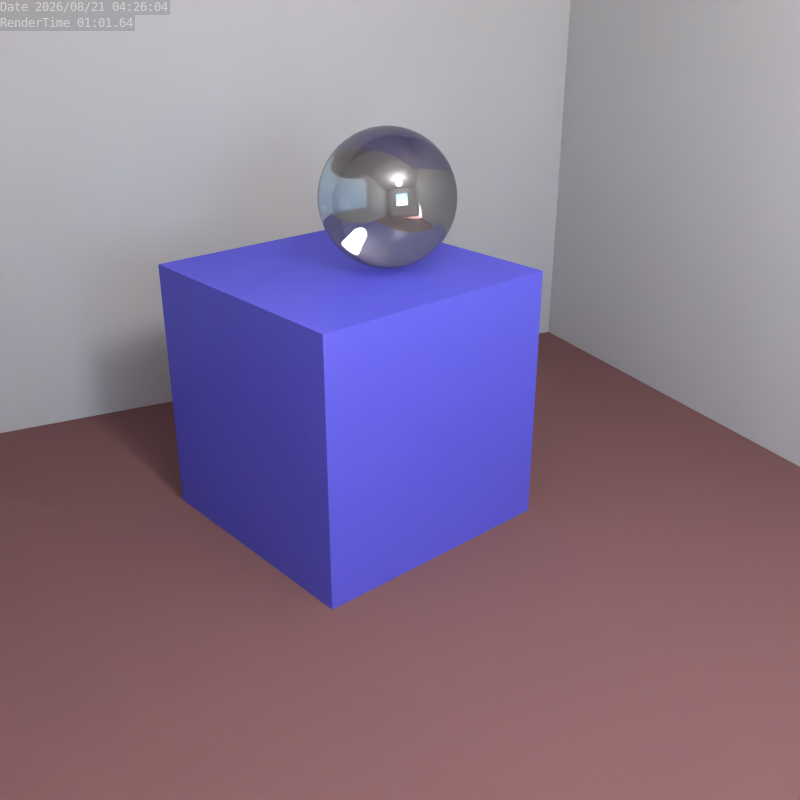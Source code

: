 # Source: simple_room_cycles.blend  (saved by Blender 2.79.0; exported with 4.5.12 LTS)
import bpy
from mathutils import Matrix  # noqa: F401  (used for matrix-valued properties, if any)

bpy.ops.wm.read_factory_settings(use_empty=True)
scene = bpy.context.scene
scene.name = 'Scene'

# ---- collections
col_collection_1 = bpy.data.collections.new('Collection 1'); scene.collection.children.link(col_collection_1)
col_collection_2 = bpy.data.collections.new('Collection 2'); scene.collection.children.link(col_collection_2)
col_collection_3 = bpy.data.collections.new('Collection 3'); scene.collection.children.link(col_collection_3)
col_collection_6 = bpy.data.collections.new('Collection 6'); scene.collection.children.link(col_collection_6)
col_collection_7 = bpy.data.collections.new('Collection 7'); scene.collection.children.link(col_collection_7)
col_collection_8 = bpy.data.collections.new('Collection 8'); scene.collection.children.link(col_collection_8)
col_collection_9 = bpy.data.collections.new('Collection 9'); scene.collection.children.link(col_collection_9)
col_collection_11 = bpy.data.collections.new('Collection 11'); scene.collection.children.link(col_collection_11)
col_collection_11.hide_render = True
col_collection_11.hide_viewport = True
col_collection_12 = bpy.data.collections.new('Collection 12'); scene.collection.children.link(col_collection_12)
col_collection_12.hide_render = True
col_collection_12.hide_viewport = True

# ---- materials (node trees are filled in below, after node groups)
mat_ground_mat = bpy.data.materials.new('ground_mat')
mat_ground_mat.alpha_threshold = 0.0
mat_ground_mat.diffuse_color = (0.28, 0.18, 0.12, 1.0)
mat_ground_mat.roughness = 0.5
mat_ground_mat.specular_intensity = 0.0
mat_ground_mat.line_color = (0.0, 0.0, 0.0, 1.0)
mat_chrome = bpy.data.materials.new('chrome')
mat_chrome.alpha_threshold = 0.0
mat_chrome.roughness = 0.0
mat_chrome.specular_intensity = 0.0
mat_chrome.line_color = (0.0, 0.0, 0.0, 1.0)
mat_reflect20 = bpy.data.materials.new('reflect20')
mat_reflect20.alpha_threshold = 0.0
mat_reflect20.diffuse_color = (0.15, 0.2, 0.2, 1.0)
mat_reflect20.roughness = 0.0
mat_reflect20.specular_intensity = 0.0
mat_reflect20.line_color = (0.0, 0.0, 0.0, 1.0)
mat_blue_plastic = bpy.data.materials.new('blue_plastic')
mat_blue_plastic.alpha_threshold = 0.0
mat_blue_plastic.diffuse_color = (0.1, 0.1, 0.6, 1.0)
mat_blue_plastic.roughness = 0.1
mat_blue_plastic.specular_intensity = 0.05
mat_blue_plastic.line_color = (0.0, 0.0, 0.0, 1.0)
mat_white = bpy.data.materials.new('white')
mat_white.alpha_threshold = 0.0
mat_white.diffuse_color = (0.7, 0.7, 0.7, 1.0)
mat_white.roughness = 0.5
mat_white.specular_intensity = 0.0
mat_white.line_color = (0.0, 0.0, 0.0, 1.0)
mat_gray_paint = bpy.data.materials.new('gray_paint')
mat_gray_paint.alpha_threshold = 0.0
mat_gray_paint.diffuse_color = (0.5, 0.5, 0.5, 1.0)
mat_gray_paint.roughness = 0.5
mat_gray_paint.specular_intensity = 0.0
mat_gray_paint.line_color = (0.0, 0.0, 0.0, 1.0)
mat_brown = bpy.data.materials.new('brown')
mat_brown.alpha_threshold = 0.0
mat_brown.diffuse_color = (0.2, 0.1, 0.1, 1.0)
mat_brown.roughness = 0.5
mat_brown.specular_intensity = 0.0
mat_brown.line_color = (0.0, 0.0, 0.0, 1.0)
mat_bright = bpy.data.materials.new('bright')
mat_bright.alpha_threshold = 0.0
mat_bright.diffuse_color = (1.0, 1.0, 1.0, 1.0)
mat_bright.roughness = 0.5
mat_bright.specular_intensity = 0.0
mat_bright.line_color = (0.0, 0.0, 0.0, 1.0)
mat_window_glass = bpy.data.materials.new('window_glass')
mat_window_glass.alpha_threshold = 0.0
mat_window_glass.diffuse_color = (0.96, 0.96, 0.96, 1.0)
mat_window_glass.roughness = 0.5
mat_window_glass.specular_intensity = 0.0
mat_window_glass.line_color = (0.0, 0.0, 0.0, 0.08)
mat_crystal = bpy.data.materials.new('crystal')
mat_crystal.alpha_threshold = 0.0
mat_crystal.diffuse_color = (0.5, 0.5, 0.5, 1.0)
mat_crystal.roughness = 0.5
mat_crystal.specular_intensity = 0.0
mat_crystal.line_color = (0.0, 0.0, 0.0, 0.08)

# ---- material node trees
mat_ground_mat.use_nodes = True; mat_ground_mat.node_tree.nodes.clear()
_N = mat_ground_mat.node_tree.nodes; _L = mat_ground_mat.node_tree.links
n0 = _N.new('ShaderNodeOutputMaterial'); n0.name = 'Material Output'; n0.location = (300, 300)
n1 = _N.new('ShaderNodeBsdfDiffuse'); n1.name = 'Diffuse BSDF'; n1.location = (10, 300)
n1.inputs[0].default_value = (0.28, 0.18, 0.12, 1.0)
_L.new(n1.outputs[0], n0.inputs[0])
n0.is_active_output = True
mat_chrome.use_nodes = True; mat_chrome.node_tree.nodes.clear()
_N = mat_chrome.node_tree.nodes; _L = mat_chrome.node_tree.links
n0 = _N.new('ShaderNodeOutputMaterial'); n0.name = 'Material Output'; n0.location = (344, 295)
n1 = _N.new('ShaderNodeMixShader'); n1.name = 'Mix Shader'; n1.location = (148, 290)
n1.inputs[0].default_value = 0.9
n2 = _N.new('ShaderNodeBsdfDiffuse'); n2.name = 'Diffuse BSDF'; n2.location = (-83, 363)
n3 = _N.new('ShaderNodeBsdfAnisotropic'); n3.name = 'Glossy BSDF'; n3.location = (-78, 229)
n3.distribution = 'GGX'
n3.inputs[0].default_value = (1.0, 1.0, 1.0, 1.0)
n3.inputs[1].default_value = 0.0
_L.new(n1.outputs[0], n0.inputs[0])
_L.new(n3.outputs[0], n1.inputs[2])
_L.new(n2.outputs[0], n1.inputs[1])
n0.is_active_output = True
mat_reflect20.use_nodes = True; mat_reflect20.node_tree.nodes.clear()
_N = mat_reflect20.node_tree.nodes; _L = mat_reflect20.node_tree.links
n0 = _N.new('ShaderNodeOutputMaterial'); n0.name = 'Material Output'; n0.location = (300, 300)
n1 = _N.new('ShaderNodeBsdfAnisotropic'); n1.name = 'Glossy BSDF'; n1.location = (100, 300)
n1.distribution = 'GGX'
n1.inputs[0].default_value = (0.15, 0.2, 0.2, 1.0)
n1.inputs[1].default_value = 0.0
_L.new(n1.outputs[0], n0.inputs[0])
n0.is_active_output = True
mat_blue_plastic.use_nodes = True; mat_blue_plastic.node_tree.nodes.clear()
_N = mat_blue_plastic.node_tree.nodes; _L = mat_blue_plastic.node_tree.links
n0 = _N.new('ShaderNodeBsdfDiffuse'); n0.name = 'Diffuse BSDF'; n0.location = (-31, 362)
n0.inputs[0].default_value = (0.1, 0.1, 0.6, 1.0)
n1 = _N.new('ShaderNodeOutputMaterial'); n1.name = 'Material Output'; n1.location = (394, 279)
n2 = _N.new('ShaderNodeBsdfAnisotropic'); n2.name = 'Glossy BSDF'; n2.location = (-35, 212)
n2.distribution = 'ASHIKHMIN_SHIRLEY'
n2.inputs[0].default_value = (1.0, 1.0, 1.0, 1.0)
n2.inputs[1].default_value = 0.3162
n3 = _N.new('ShaderNodeMixShader'); n3.name = 'Mix Shader'; n3.location = (201, 295)
n3.inputs[0].default_value = 0.05
_L.new(n0.outputs[0], n3.inputs[1])
_L.new(n2.outputs[0], n3.inputs[2])
_L.new(n3.outputs[0], n1.inputs[0])
n1.is_active_output = True
mat_white.use_nodes = True; mat_white.node_tree.nodes.clear()
_N = mat_white.node_tree.nodes; _L = mat_white.node_tree.links
n0 = _N.new('ShaderNodeOutputMaterial'); n0.name = 'Material Output'; n0.location = (300, 300)
n1 = _N.new('ShaderNodeBsdfDiffuse'); n1.name = 'Diffuse BSDF'; n1.location = (10, 300)
n1.inputs[0].default_value = (0.7, 0.7, 0.7, 1.0)
_L.new(n1.outputs[0], n0.inputs[0])
n0.is_active_output = True
mat_gray_paint.use_nodes = True; mat_gray_paint.node_tree.nodes.clear()
_N = mat_gray_paint.node_tree.nodes; _L = mat_gray_paint.node_tree.links
n0 = _N.new('ShaderNodeOutputMaterial'); n0.name = 'Material Output'; n0.location = (300, 300)
n1 = _N.new('ShaderNodeBsdfDiffuse'); n1.name = 'Diffuse BSDF'; n1.location = (10, 300)
n1.inputs[0].default_value = (0.5, 0.5, 0.5, 1.0)
_L.new(n1.outputs[0], n0.inputs[0])
n0.is_active_output = True
mat_brown.use_nodes = True; mat_brown.node_tree.nodes.clear()
_N = mat_brown.node_tree.nodes; _L = mat_brown.node_tree.links
n0 = _N.new('ShaderNodeOutputMaterial'); n0.name = 'Material Output'; n0.location = (300, 300)
n1 = _N.new('ShaderNodeBsdfDiffuse'); n1.name = 'Diffuse BSDF'; n1.location = (10, 300)
n1.inputs[0].default_value = (0.2, 0.1, 0.1, 1.0)
_L.new(n1.outputs[0], n0.inputs[0])
n0.is_active_output = True
mat_bright.use_nodes = True; mat_bright.node_tree.nodes.clear()
_N = mat_bright.node_tree.nodes; _L = mat_bright.node_tree.links
n0 = _N.new('ShaderNodeOutputMaterial'); n0.name = 'Material Output'; n0.location = (300, 300)
n1 = _N.new('ShaderNodeEmission'); n1.name = 'Emission'; n1.location = (110, 300)
n1.inputs[1].default_value = 100.0
_L.new(n1.outputs[0], n0.inputs[0])
n0.is_active_output = True
mat_window_glass.use_nodes = True; mat_window_glass.node_tree.nodes.clear()
_N = mat_window_glass.node_tree.nodes; _L = mat_window_glass.node_tree.links
n0 = _N.new('ShaderNodeOutputMaterial'); n0.name = 'Material Output'; n0.location = (467, 292)
n1 = _N.new('ShaderNodeMixShader'); n1.name = 'Mix Shader'; n1.location = (256, 296)
n2 = _N.new('ShaderNodeLightPath'); n2.name = 'Light Path'; n2.location = (-123, 387)
n3 = _N.new('ShaderNodeBsdfGlass'); n3.name = 'Glass BSDF'; n3.location = (-128, 329)
n3.distribution = 'BECKMANN'
n3.inputs[0].default_value = (0.96, 0.96, 0.96, 1.0)
n3.inputs[2].default_value = 1.52
n4 = _N.new('ShaderNodeBsdfTransparent'); n4.name = 'Transparent BSDF'; n4.location = (-124, 153)
_L.new(n3.outputs[0], n1.inputs[1])
_L.new(n1.outputs[0], n0.inputs[0])
_L.new(n2.outputs[1], n1.inputs[0])
_L.new(n4.outputs[0], n1.inputs[2])
n0.is_active_output = True
mat_crystal.use_nodes = True; mat_crystal.node_tree.nodes.clear()
_N = mat_crystal.node_tree.nodes; _L = mat_crystal.node_tree.links
n0 = _N.new('ShaderNodeOutputMaterial'); n0.name = 'Material Output'; n0.location = (698, 320)
n1 = _N.new('ShaderNodeMixShader'); n1.name = 'Mix Shader'; n1.location = (520, 318)
n2 = _N.new('ShaderNodeLightPath'); n2.name = 'Light Path'; n2.location = (336, 384)
n3 = _N.new('ShaderNodeBsdfTransparent'); n3.name = 'Transparent BSDF'; n3.location = (330, 191)
n4 = _N.new('ShaderNodeMixShader'); n4.name = 'Mix Shader.001'; n4.location = (185, 326)
n4.inputs[0].default_value = 0.2
n5 = _N.new('ShaderNodeBsdfGlass'); n5.name = 'Glass BSDF'; n5.location = (-72, 409)
n5.distribution = 'BECKMANN'
n5.inputs[0].default_value = (0.5, 0.5, 0.5, 1.0)
n6 = _N.new('ShaderNodeBsdfAnisotropic'); n6.name = 'Glossy BSDF'; n6.location = (-72, 228)
n6.distribution = 'BECKMANN'
n6.inputs[1].default_value = 0.0
_L.new(n5.outputs[0], n4.inputs[1])
_L.new(n1.outputs[0], n0.inputs[0])
_L.new(n2.outputs[1], n1.inputs[0])
_L.new(n3.outputs[0], n1.inputs[2])
_L.new(n4.outputs[0], n1.inputs[1])
_L.new(n6.outputs[0], n4.inputs[2])
n0.is_active_output = True

# ---- world
world_world = bpy.data.worlds.new('World'); scene.world = world_world
world_world.use_nodes = True; world_world.node_tree.nodes.clear()
_N = world_world.node_tree.nodes; _L = world_world.node_tree.links
n0 = _N.new('ShaderNodeOutputWorld'); n0.name = 'World Output'; n0.location = (300, 300)
n1 = _N.new('ShaderNodeBackground'); n1.name = 'Background'; n1.location = (10, 300)
n1.inputs[1].default_value = 50.0
n2 = _N.new('ShaderNodeTexSky'); n2.name = 'Sky Texture'; n2.location = (-190, 300)
n2.sky_type = 'HOSEK_WILKIE'
n2.sun_direction = (0.4196, -0.5807, 0.6977)
n2.sun_elevation = 1.571
_L.new(n1.outputs[0], n0.inputs[0])
_L.new(n2.outputs[0], n1.inputs[0])
n0.is_active_output = True
world_world.color = (0.05088, 0.05088, 0.05088)
world_world.use_sun_shadow = False
world_world.sun_shadow_jitter_overblur = 0.0
world_world.cycles.sampling_method = 'NONE'
world_world.cycles.sample_map_resolution = 256

# ---- cameras
cam_cam1 = bpy.data.cameras.new('cam1')
cam_cam1.clip_end = 100.0
cam_cam1.lens = 38.63
cam_cam1.sensor_width = 32.0
cam_cam1.sensor_height = 18.0
cam_cam1.display_size = 0.2
cam_cam1.lens_unit = 'FOV'
cam_cam1.dof.focus_distance = 0.0
cam_cam2 = bpy.data.cameras.new('cam2')
cam_cam2.clip_end = 100.0
cam_cam2.lens = 38.63
cam_cam2.sensor_width = 32.0
cam_cam2.sensor_height = 18.0
cam_cam2.display_size = 0.2
cam_cam2.lens_unit = 'FOV'
cam_cam2.dof.focus_distance = 0.0
cam_cam3 = bpy.data.cameras.new('cam3')
cam_cam3.clip_end = 100.0
cam_cam3.lens = 38.63
cam_cam3.sensor_width = 32.0
cam_cam3.sensor_height = 18.0
cam_cam3.display_size = 0.2
cam_cam3.lens_unit = 'FOV'
cam_cam3.dof.focus_distance = 0.0
cam_cam4 = bpy.data.cameras.new('cam4')
cam_cam4.clip_end = 100.0
cam_cam4.lens = 38.63
cam_cam4.sensor_width = 32.0
cam_cam4.sensor_height = 18.0
cam_cam4.display_size = 0.2
cam_cam4.lens_unit = 'FOV'
cam_cam4.dof.focus_distance = 0.0

# ---- lights
light_sun = bpy.data.lights.new('sun', 'SUN')
light_sun.transmission_factor = 0.0
light_sun.angle = 0.0
light_sun.energy = 1.0
light_sun.shadow_buffer_clip_start = 0.5
light_sun.shadow_cascade_max_distance = 1000.0
light_sun.use_nodes = True; light_sun.node_tree.nodes.clear()
_N = light_sun.node_tree.nodes; _L = light_sun.node_tree.links
n0 = _N.new('ShaderNodeOutputLight'); n0.name = 'Lamp Output'; n0.location = (300, 300)
n1 = _N.new('ShaderNodeEmission'); n1.name = 'Emission'; n1.location = (10, 300)
n1.inputs[1].default_value = 100.0
_L.new(n1.outputs[0], n0.inputs[0])
n0.is_active_output = True

# ---- meshes
me_groundplane_mesh = bpy.data.meshes.new('groundplane_mesh')
me_groundplane_mesh.from_pydata([(0.0, 0.0, 0.0), (29.42, -5.853, 0.0), (27.72, -11.48, 0.0), (24.94, -16.67, 0.0), (21.21, -21.21, 0.0), (16.67, -24.94, 0.0), (11.48, -27.72, 0.0), (5.853, -29.42, 0.0), (-3.338e-06, -30.0, 0.0), (-5.853, -29.42, 0.0), (-11.48, -27.72, 0.0), (-16.67, -24.94, 0.0), (-21.21, -21.21, 0.0), (-24.94, -16.67, 0.0), (-27.72, -11.48, 0.0), (-29.42, -5.853, 0.0), (-30.0, 4.768e-06, 0.0), (-29.42, 5.853, 0.0), (-27.72, 11.48, 0.0), (-24.94, 16.67, 0.0), (-21.21, 21.21, 0.0), (-16.67, 24.94, 0.0), (-11.48, 27.72, 0.0), (-5.853, 29.42, 0.0), (6.676e-06, 30.0, 0.0), (5.853, 29.42, 0.0), (11.48, 27.72, 0.0), (16.67, 24.94, 0.0), (21.21, 21.21, 0.0), (24.94, 16.67, 0.0), (27.72, 11.48, 0.0), (29.42, 5.853, 0.0), (30.0, -9.06e-06, 0.0)], [], [(32, 0, 1), (1, 0, 2), (2, 0, 3), (3, 0, 4), (4, 0, 5), (5, 0, 6), (6, 0, 7), (7, 0, 8), (8, 0, 9), (9, 0, 10), (10, 0, 11), (11, 0, 12), (12, 0, 13), (13, 0, 14), (14, 0, 15), (15, 0, 16), (16, 0, 17), (17, 0, 18), (18, 0, 19), (19, 0, 20), (20, 0, 21), (21, 0, 22), (22, 0, 23), (23, 0, 24), (24, 0, 25), (25, 0, 26), (26, 0, 27), (27, 0, 28), (28, 0, 29), (29, 0, 30), (30, 0, 31), (31, 0, 32)])
me_groundplane_mesh.materials.append(None)
me_groundplane_mesh.use_remesh_preserve_volume = False
me_groundplane_mesh.use_remesh_preserve_attributes = False
me_groundplane_mesh.use_mirror_vertex_groups = False
me_groundplane_mesh.update()
me_fixture_support_mesh = bpy.data.meshes.new('fixture_support_mesh')
me_fixture_support_mesh.from_pydata([(1.0, 0.0, 0.0), (1.0, 0.0, 1.0), (0.9808, -0.1951, 2.338e-08), (0.9808, -0.1951, 1.0), (0.9239, -0.3827, 4.541e-08), (0.9239, -0.3827, 1.0), (0.8315, -0.5556, 6.523e-08), (0.8315, -0.5556, 1.0), (0.7071, -0.7071, 8.209e-08), (0.7071, -0.7071, 1.0), (0.5556, -0.8315, 9.534e-08), (0.5556, -0.8315, 1.0), (0.3827, -0.9239, 1.045e-07), (0.3827, -0.9239, 1.0), (0.1951, -0.9808, 1.091e-07), (0.1951, -0.9808, 1.0), (-4.47e-08, -1.0, 1.091e-07), (-4.47e-08, -1.0, 1.0), (-0.1951, -0.9808, 1.045e-07), (-0.1951, -0.9808, 1.0), (-0.3827, -0.9239, 9.534e-08), (-0.3827, -0.9239, 1.0), (-0.5556, -0.8315, 8.209e-08), (-0.5556, -0.8315, 1.0), (-0.7071, -0.7071, 6.523e-08), (-0.7071, -0.7071, 1.0), (-0.8315, -0.5556, 4.541e-08), (-0.8315, -0.5556, 1.0), (-0.9239, -0.3827, 2.338e-08), (-0.9239, -0.3827, 1.0), (-0.9808, -0.1951, -3.02e-14), (-0.9808, -0.1951, 1.0), (-1.0, 1.49e-08, -2.384e-08), (-1.0, -2.98e-08, 1.0), (-0.9808, 0.1951, -4.723e-08), (-0.9808, 0.1951, 1.0), (-0.9239, 0.3827, -6.925e-08), (-0.9239, 0.3827, 1.0), (-0.8315, 0.5556, -8.908e-08), (-0.8315, 0.5556, 1.0), (-0.7071, 0.7071, -1.059e-07), (-0.7071, 0.7071, 1.0), (-0.5556, 0.8315, -1.192e-07), (-0.5556, 0.8315, 1.0), (-0.3827, 0.9239, -1.283e-07), (-0.3827, 0.9239, 1.0), (-0.1951, 0.9808, -1.33e-07), (-0.1951, 0.9808, 1.0), (-4.47e-08, 1.0, -1.33e-07), (-2.98e-08, 1.0, 1.0), (0.1951, 0.9808, -1.283e-07), (0.1951, 0.9808, 1.0), (0.3827, 0.9239, -1.192e-07), (0.3827, 0.9239, 1.0), (0.5556, 0.8315, -1.059e-07), (0.5556, 0.8315, 1.0), (0.7071, 0.7071, -8.908e-08), (0.7071, 0.7071, 1.0), (0.8315, 0.5556, -6.925e-08), (0.8315, 0.5556, 1.0), (0.9239, 0.3827, -4.723e-08), (0.9239, 0.3827, 1.0), (0.9808, 0.1951, -2.384e-08), (0.9808, 0.1951, 1.0)], [], [(0, 1, 3, 2), (2, 3, 5, 4), (4, 5, 7, 6), (6, 7, 9, 8), (8, 9, 11, 10), (10, 11, 13, 12), (12, 13, 15, 14), (14, 15, 17, 16), (16, 17, 19, 18), (18, 19, 21, 20), (20, 21, 23, 22), (22, 23, 25, 24), (24, 25, 27, 26), (26, 27, 29, 28), (28, 29, 31, 30), (30, 31, 33, 32), (32, 33, 35, 34), (34, 35, 37, 36), (36, 37, 39, 38), (38, 39, 41, 40), (40, 41, 43, 42), (42, 43, 45, 44), (44, 45, 47, 46), (46, 47, 49, 48), (48, 49, 51, 50), (50, 51, 53, 52), (52, 53, 55, 54), (54, 55, 57, 56), (56, 57, 59, 58), (58, 59, 61, 60), (60, 61, 63, 62), (62, 63, 1, 0)])
me_fixture_support_mesh.polygons.foreach_set('use_smooth', [True] * 32)
me_fixture_support_mesh.materials.append(None)
me_fixture_support_mesh.use_remesh_preserve_volume = False
me_fixture_support_mesh.use_remesh_preserve_attributes = False
me_fixture_support_mesh.use_mirror_vertex_groups = False
me_fixture_support_mesh.update()
me_genbox_building = bpy.data.meshes.new('genbox_building')
me_genbox_building.from_pydata([(0.0, 0.0, 0.0), (0.0, 1.0, 0.0), (1.0, 1.0, 0.0), (1.0, 0.0, 0.0), (0.0, 0.0, 1.0), (0.0, 1.0, 1.0), (1.0, 1.0, 1.0), (1.0, 0.0, 1.0)], [], [(4, 5, 1, 0), (5, 6, 2, 1), (6, 7, 3, 2), (7, 4, 0, 3), (0, 1, 2, 3), (7, 6, 5, 4)])
me_genbox_building.materials.append(None)
me_genbox_building.use_remesh_preserve_volume = False
me_genbox_building.use_remesh_preserve_attributes = False
me_genbox_building.use_mirror_vertex_groups = False
me_genbox_building.update()
me_genbox_box = bpy.data.meshes.new('genbox_box')
me_genbox_box.from_pydata([(0.0, 0.0, 0.0), (0.0, 1.0, 0.0), (1.0, 1.0, 0.0), (1.0, 0.0, 0.0), (0.0, 0.0, 1.0), (0.0, 1.0, 1.0), (1.0, 1.0, 1.0), (1.0, 0.0, 1.0)], [], [(4, 5, 1, 0), (5, 6, 2, 1), (6, 7, 3, 2), (7, 4, 0, 3), (0, 1, 2, 3), (7, 6, 5, 4)])
me_genbox_box.materials.append(None)
me_genbox_box.use_remesh_preserve_volume = False
me_genbox_box.use_remesh_preserve_attributes = False
me_genbox_box.use_mirror_vertex_groups = False
me_genbox_box.update()
me_room = bpy.data.meshes.new('room')
me_room.from_pydata([(3.0, 2.0, 1.75), (3.0, 0.0, 1.75), (0.0, 0.0, 1.75), (0.0, 2.0, 1.75), (3.0, 2.0, 1.75), (3.0, 2.0, 0.0), (3.0, 0.0, 0.0), (3.0, 0.0, 1.75), (3.0, 0.625, 0.625), (3.0, 1.375, 0.625), (3.0, 1.375, 1.375), (3.0, 0.625, 1.375), (3.0, 2.0, 1.75), (0.0, 2.0, 1.75), (0.0, 2.0, 0.0), (3.0, 2.0, 0.0), (0.0, 0.0, 0.0), (3.0, 0.0, 0.0), (3.0, 2.0, 0.0), (0.0, 2.0, 0.0), (0.0, 0.0, 0.0), (0.0, 2.0, 0.0), (0.0, 2.0, 1.75), (0.0, 0.0, 1.75), (0.0, 0.0, 0.0), (0.0, 0.0, 1.75), (3.0, 0.0, 1.75), (3.0, 0.0, 0.0)], [], [(0, 1, 2, 3), (6, 8, 9, 5), (10, 4, 5, 9), (11, 7, 4, 10), (8, 6, 7, 11), (12, 13, 14, 15), (16, 17, 18, 19), (20, 21, 22, 23), (24, 25, 26, 27)])
me_room.polygons.foreach_set('material_index', [0, 1, 1, 1, 1, 1, 2, 1, 1])
me_room.materials.append(mat_white)
me_room.materials.append(mat_gray_paint)
me_room.materials.append(mat_brown)
me_room.use_remesh_preserve_volume = False
me_room.use_remesh_preserve_attributes = False
me_room.use_mirror_vertex_groups = False
me_room.update()
me_fixture_icosphere = bpy.data.meshes.new('fixture_Icosphere')
me_fixture_icosphere.from_pydata([(0.0, 0.0, -0.125), (0.09045, -0.06572, -0.0559), (-0.03455, -0.1063, -0.0559), (-0.1118, 0.0, -0.0559), (-0.03455, 0.1063, -0.0559), (0.09045, 0.06572, -0.0559), (0.03455, -0.1063, 0.0559), (-0.09045, -0.06572, 0.0559), (-0.09045, 0.06572, 0.0559), (0.03455, 0.1063, 0.0559), (0.1118, 0.0, 0.0559), (0.0, 0.0, 0.125), (-0.03224, -0.09923, -0.06884), (-0.0291, -0.08957, -0.08219), (-0.02509, -0.07721, -0.09505), (-0.02031, -0.0625, -0.1063), (-0.01505, -0.04632, -0.1151), (-0.009701, -0.02986, -0.121), (-0.004606, -0.01418, -0.1241), (0.01206, -0.008761, -0.1241), (0.0254, -0.01845, -0.121), (0.03941, -0.02863, -0.1151), (0.05317, -0.03863, -0.1063), (0.06568, -0.04772, -0.09505), (0.07619, -0.05536, -0.08219), (0.08441, -0.06133, -0.06884), (0.07981, -0.0755, -0.05962), (0.06649, -0.08521, -0.06279), (0.05063, -0.09404, -0.06495), (0.03286, -0.1011, -0.06572), (0.01432, -0.1058, -0.06495), (-0.003705, -0.108, -0.06279), (-0.02018, -0.108, -0.05962), (0.09647, 0.05257, -0.05962), (0.1016, 0.0369, -0.06279), (0.1051, 0.01909, -0.06495), (0.1063, -2.19e-09, -0.06572), (0.1051, -0.01909, -0.06495), (0.1016, -0.0369, -0.06279), (0.09647, -0.05257, -0.05962), (0.01206, 0.008761, -0.1241), (0.0254, 0.01845, -0.121), (0.03941, 0.02863, -0.1151), (0.05317, 0.03863, -0.1063), (0.06568, 0.04772, -0.09505), (0.07619, 0.05536, -0.08219), (0.08441, 0.06133, -0.06884), (-0.1043, 0.0, -0.06884), (-0.09418, 0.0, -0.08219), (-0.08118, 0.0, -0.09505), (-0.06572, 0.0, -0.1063), (-0.04871, 0.0, -0.1151), (-0.03139, 0.0, -0.121), (-0.01491, 0.0, -0.1241), (-0.04715, -0.09923, -0.05962), (-0.0605, -0.08957, -0.06279), (-0.0738, -0.07721, -0.06495), (-0.08602, -0.0625, -0.06572), (-0.09623, -0.04632, -0.06495), (-0.1039, -0.02986, -0.06279), (-0.1089, -0.01418, -0.05962), (-0.03224, 0.09923, -0.06884), (-0.0291, 0.08957, -0.08219), (-0.02509, 0.07721, -0.09505), (-0.02031, 0.0625, -0.1063), (-0.01505, 0.04632, -0.1151), (-0.009701, 0.02986, -0.121), (-0.004606, 0.01418, -0.1241), (-0.1089, 0.01418, -0.05962), (-0.1039, 0.02986, -0.06279), (-0.09623, 0.04632, -0.06495), (-0.08602, 0.0625, -0.06572), (-0.0738, 0.07721, -0.06495), (-0.0605, 0.08957, -0.06279), (-0.04715, 0.09923, -0.05962), (-0.02018, 0.108, -0.05962), (-0.003705, 0.108, -0.06279), (0.01432, 0.1058, -0.06495), (0.03286, 0.1011, -0.06572), (0.05063, 0.09404, -0.06495), (0.06649, 0.08521, -0.06279), (0.07981, 0.0755, -0.05962), (0.1164, -0.008761, 0.04472), (0.1196, -0.01845, 0.03139), (0.1206, -0.02863, 0.01624), (0.1189, -0.03863, -1.095e-09), (0.1144, -0.04772, -0.01624), (0.1076, -0.05536, -0.03139), (0.09932, -0.06133, -0.04472), (0.09932, 0.06133, -0.04472), (0.1076, 0.05536, -0.03139), (0.1144, 0.04772, -0.01624), (0.1189, 0.03863, 1.095e-09), (0.1206, 0.02863, 0.01624), (0.1196, 0.01845, 0.03139), (0.1164, 0.008761, 0.04472), (0.02764, -0.1134, 0.04472), (0.0194, -0.1194, 0.03139), (0.01003, -0.1235, 0.01624), (-1.095e-09, -0.125, -1.095e-09), (-0.01003, -0.1235, -0.01624), (-0.0194, -0.1194, -0.03139), (-0.02764, -0.1134, -0.04472), (0.08902, -0.0755, -0.04472), (0.08589, -0.08521, -0.03139), (0.08073, -0.09404, -0.01624), (0.07347, -0.1011, 1.095e-09), (0.06449, -0.1058, 0.01624), (0.0545, -0.108, 0.03139), (0.0443, -0.108, 0.04472), (-0.09932, -0.06133, 0.04472), (-0.1076, -0.05536, 0.03139), (-0.1144, -0.04772, 0.01624), (-0.1189, -0.03863, -1.095e-09), (-0.1206, -0.02863, -0.01624), (-0.1196, -0.01845, -0.03139), (-0.1164, -0.008761, -0.04472), (-0.0443, -0.108, -0.04472), (-0.0545, -0.108, -0.03139), (-0.06449, -0.1058, -0.01624), (-0.07347, -0.1011, 1.095e-09), (-0.08073, -0.09404, 0.01624), (-0.08589, -0.08521, 0.03139), (-0.08902, -0.0755, 0.04472), (-0.08902, 0.0755, 0.04472), (-0.08589, 0.08521, 0.03139), (-0.08073, 0.09404, 0.01624), (-0.07347, 0.1011, -1.095e-09), (-0.06449, 0.1058, -0.01624), (-0.0545, 0.108, -0.03139), (-0.0443, 0.108, -0.04472), (-0.1164, 0.008761, -0.04472), (-0.1196, 0.01845, -0.03139), (-0.1206, 0.02863, -0.01624), (-0.1189, 0.03863, 1.095e-09), (-0.1144, 0.04772, 0.01624), (-0.1076, 0.05536, 0.03139), (-0.09932, 0.06133, 0.04472), (0.0443, 0.108, 0.04472), (0.0545, 0.108, 0.03139), (0.06449, 0.1058, 0.01624), (0.07347, 0.1011, -1.095e-09), (0.08073, 0.09404, -0.01624), (0.08589, 0.08521, -0.03139), (0.08902, 0.0755, -0.04472), (-0.02764, 0.1134, -0.04472), (-0.0194, 0.1194, -0.03139), (-0.01003, 0.1235, -0.01624), (1.095e-09, 0.125, 1.095e-09), (0.01003, 0.1235, 0.01624), (0.0194, 0.1194, 0.03139), (0.02764, 0.1134, 0.04472), (0.1089, -0.01418, 0.05962), (0.1039, -0.02986, 0.06279), (0.09623, -0.04632, 0.06495), (0.08602, -0.0625, 0.06572), (0.0738, -0.07721, 0.06495), (0.0605, -0.08957, 0.06279), (0.04715, -0.09923, 0.05962), (0.02018, -0.108, 0.05962), (0.003705, -0.108, 0.06279), (-0.01432, -0.1058, 0.06495), (-0.03286, -0.1011, 0.06572), (-0.05063, -0.09404, 0.06495), (-0.06649, -0.08521, 0.06279), (-0.07981, -0.0755, 0.05962), (-0.09647, -0.05257, 0.05962), (-0.1016, -0.0369, 0.06279), (-0.1051, -0.01909, 0.06495), (-0.1063, 2.19e-09, 0.06572), (-0.1051, 0.01909, 0.06495), (-0.1016, 0.0369, 0.06279), (-0.09647, 0.05257, 0.05962), (-0.07981, 0.0755, 0.05962), (-0.06649, 0.08521, 0.06279), (-0.05063, 0.09404, 0.06495), (-0.03286, 0.1011, 0.06572), (-0.01432, 0.1058, 0.06495), (0.003705, 0.108, 0.06279), (0.02018, 0.108, 0.05962), (0.04715, 0.09923, 0.05962), (0.0605, 0.08957, 0.06279), (0.0738, 0.07721, 0.06495), (0.08602, 0.0625, 0.06572), (0.09623, 0.04632, 0.06495), (0.1039, 0.02986, 0.06279), (0.1089, 0.01418, 0.05962), (0.004606, -0.01418, 0.1241), (0.009701, -0.02986, 0.121), (0.01505, -0.04632, 0.1151), (0.02031, -0.0625, 0.1063), (0.02509, -0.07721, 0.09505), (0.0291, -0.08957, 0.08219), (0.03224, -0.09923, 0.06884), (0.1043, 0.0, 0.06884), (0.09418, 0.0, 0.08219), (0.08118, 0.0, 0.09505), (0.06572, 0.0, 0.1063), (0.04871, 0.0, 0.1151), (0.03139, 0.0, 0.121), (0.01491, 0.0, 0.1241), (-0.01206, -0.008761, 0.1241), (-0.0254, -0.01845, 0.121), (-0.03941, -0.02863, 0.1151), (-0.05317, -0.03863, 0.1063), (-0.06568, -0.04772, 0.09505), (-0.07619, -0.05536, 0.08219), (-0.08441, -0.06133, 0.06884), (-0.01206, 0.008761, 0.1241), (-0.0254, 0.01845, 0.121), (-0.03941, 0.02863, 0.1151), (-0.05317, 0.03863, 0.1063), (-0.06568, 0.04772, 0.09505), (-0.07619, 0.05536, 0.08219), (-0.08441, 0.06133, 0.06884), (0.004606, 0.01418, 0.1241), (0.009701, 0.02986, 0.121), (0.01505, 0.04632, 0.1151), (0.02031, 0.0625, 0.1063), (0.02509, 0.07721, 0.09505), (0.0291, 0.08957, 0.08219), (0.03224, 0.09923, 0.06884), (0.02077, 0.01509, 0.1223), (0.0384, 0.01581, 0.1179), (0.02691, 0.03163, 0.1179), (0.05642, 0.01622, 0.1104), (0.04523, 0.03286, 0.1118), (0.03286, 0.04865, 0.1104), (0.07347, 0.01622, 0.09982), (0.06334, 0.0333, 0.1025), (0.05124, 0.04995, 0.1025), (0.03813, 0.06487, 0.09982), (0.08828, 0.01581, 0.08707), (0.07977, 0.03286, 0.09045), (0.06875, 0.04995, 0.09167), (0.0559, 0.06572, 0.09045), (0.04232, 0.07907, 0.08707), (0.1001, 0.01509, 0.07329), (0.09342, 0.03163, 0.07679), (0.08401, 0.04865, 0.07874), (0.07223, 0.06487, 0.07874), (0.05895, 0.07907, 0.07679), (0.0453, 0.09056, 0.07329), (-0.007935, 0.02442, 0.1223), (-0.003176, 0.0414, 0.1179), (-0.02177, 0.03536, 0.1179), (0.002012, 0.05867, 0.1104), (-0.01727, 0.05316, 0.1118), (-0.03611, 0.04628, 0.1104), (0.007281, 0.07489, 0.09982), (-0.0121, 0.07053, 0.1025), (-0.03167, 0.06417, 0.1025), (-0.04991, 0.05631, 0.09982), (0.01224, 0.08885, 0.08707), (-0.006599, 0.08602, 0.09045), (-0.02626, 0.08082, 0.09167), (-0.04523, 0.07347, 0.09045), (-0.06213, 0.06468, 0.08707), (0.01659, 0.09989, 0.07329), (-0.001214, 0.09862, 0.07679), (-0.02031, 0.09493, 0.07874), (-0.03937, 0.08874, 0.07874), (-0.05699, 0.0805, 0.07679), (-0.07213, 0.07106, 0.07329), (-0.02568, 0.0, 0.1223), (-0.04036, 0.009774, 0.1179), (-0.04036, -0.009774, 0.1179), (-0.05518, 0.02004, 0.1104), (-0.0559, -1.958e-09, 0.1118), (-0.05518, -0.02004, 0.1104), (-0.06897, 0.03007, 0.09982), (-0.07082, 0.01029, 0.1025), (-0.07082, -0.01029, 0.1025), (-0.06897, -0.03007, 0.09982), (-0.08072, 0.0391, 0.08707), (-0.08385, 0.02031, 0.09045), (-0.08498, -2.077e-09, 0.09167), (-0.08385, -0.02031, 0.09045), (-0.08072, -0.0391, 0.08707), (-0.08988, 0.04664, 0.07329), (-0.09417, 0.02932, 0.07679), (-0.09656, 0.01002, 0.07874), (-0.09656, -0.01002, 0.07874), (-0.09417, -0.02932, 0.07679), (-0.08988, -0.04664, 0.07329), (-0.007935, -0.02442, 0.1223), (-0.02177, -0.03536, 0.1179), (-0.003176, -0.0414, 0.1179), (-0.03611, -0.04628, 0.1104), (-0.01727, -0.05316, 0.1118), (0.002012, -0.05867, 0.1104), (-0.04991, -0.05631, 0.09982), (-0.03167, -0.06417, 0.1025), (-0.0121, -0.07053, 0.1025), (0.007281, -0.07489, 0.09982), (-0.06213, -0.06468, 0.08707), (-0.04523, -0.07347, 0.09045), (-0.02626, -0.08082, 0.09167), (-0.006599, -0.08602, 0.09045), (0.01224, -0.08885, 0.08707), (-0.07213, -0.07106, 0.07329), (-0.05699, -0.0805, 0.07679), (-0.03937, -0.08874, 0.07874), (-0.02031, -0.09493, 0.07874), (-0.001214, -0.09862, 0.07679), (0.01659, -0.09989, 0.07329), (0.02077, -0.01509, 0.1223), (0.02691, -0.03163, 0.1179), (0.0384, -0.01581, 0.1179), (0.03286, -0.04865, 0.1104), (0.04523, -0.03286, 0.1118), (0.05642, -0.01622, 0.1104), (0.03813, -0.06487, 0.09982), (0.05124, -0.04995, 0.1025), (0.06334, -0.0333, 0.1025), (0.07347, -0.01622, 0.09982), (0.04232, -0.07907, 0.08707), (0.0559, -0.06572, 0.09045), (0.06875, -0.04995, 0.09167), (0.07977, -0.03286, 0.09045), (0.08828, -0.01581, 0.08707), (0.0453, -0.09056, 0.07329), (0.05895, -0.07907, 0.07679), (0.07223, -0.06487, 0.07874), (0.08401, -0.04865, 0.07874), (0.09342, -0.03163, 0.07679), (0.1001, -0.01509, 0.07329), (0.113, 0.02442, 0.04761), (0.1152, 0.03536, 0.03326), (0.1069, 0.0414, 0.04989), (0.1149, 0.04628, 0.01705), (0.1077, 0.05317, 0.03455), (0.09781, 0.05867, 0.05115), (0.1116, 0.05631, -3.912e-09), (0.1058, 0.06417, 0.01751), (0.09708, 0.07053, 0.03501), (0.08602, 0.07489, 0.05115), (0.1057, 0.06469, -0.01663), (0.1011, 0.07347, 0.0), (0.09374, 0.08082, 0.01751), (0.08385, 0.08602, 0.03455), (0.0724, 0.08885, 0.04989), (0.09781, 0.07106, -0.03174), (0.09417, 0.0805, -0.01663), (0.08804, 0.08874, 6.392e-09), (0.07951, 0.09493, 0.01705), (0.06923, 0.09862, 0.03326), (0.05814, 0.09989, 0.04761), (0.01168, 0.115, 0.04761), (0.001962, 0.1205, 0.03326), (-0.006352, 0.1144, 0.04989), (-0.008526, 0.1235, 0.01705), (-0.01727, 0.1189, 0.03455), (-0.02558, 0.1111, 0.05115), (-0.01906, 0.1235, -4.303e-08), (-0.02833, 0.1205, 0.01751), (-0.03708, 0.1141, 0.03501), (-0.04464, 0.105, 0.05115), (-0.02887, 0.1205, -0.01663), (-0.03863, 0.1189, -6.15e-08), (-0.0479, 0.1141, 0.01751), (-0.0559, 0.1063, 0.03455), (-0.06213, 0.09632, 0.04989), (-0.03736, 0.115, -0.03174), (-0.04746, 0.1144, -0.01663), (-0.05719, 0.1111, -4.794e-08), (-0.06572, 0.105, 0.01705), (-0.0724, 0.09632, 0.03326), (-0.07704, 0.08616, 0.04761), (-0.1057, 0.04664, 0.04761), (-0.114, 0.0391, 0.03326), (-0.1108, 0.02932, 0.04989), (-0.1201, 0.03007, 0.01705), (-0.1184, 0.02031, 0.03455), (-0.1136, 0.01002, 0.05115), (-0.1234, 0.02004, 1.369e-08), (-0.1233, 0.01029, 0.01751), (-0.12, -1.004e-08, 0.03501), (-0.1136, -0.01002, 0.05115), (-0.1235, 0.009774, -0.01663), (-0.125, -4.51e-08, 7.995e-08), (-0.1233, -0.01029, 0.01751), (-0.1184, -0.02031, 0.03455), (-0.1108, -0.02932, 0.04989), (-0.1209, -5.057e-08, -0.03174), (-0.1235, -0.009774, -0.01663), (-0.1234, -0.02004, 1.822e-07), (-0.1201, -0.03007, 0.01705), (-0.114, -0.0391, 0.03326), (-0.1057, -0.04664, 0.04761), (-0.07704, -0.08616, 0.04761), (-0.0724, -0.09632, 0.03326), (-0.06213, -0.09631, 0.04989), (-0.06572, -0.105, 0.01705), (-0.0559, -0.1063, 0.03455), (-0.04464, -0.105, 0.05115), (-0.05719, -0.1111, -7.824e-08), (-0.0479, -0.1141, 0.01751), (-0.03708, -0.1141, 0.03501), (-0.02558, -0.1111, 0.05115), (-0.04746, -0.1144, -0.01663), (-0.03863, -0.1189, -9.839e-08), (-0.02833, -0.1205, 0.01751), (-0.01727, -0.1189, 0.03455), (-0.006352, -0.1144, 0.04989), (-0.03736, -0.115, -0.03174), (-0.02887, -0.1205, -0.01663), (-0.01906, -0.1235, -6.179e-08), (-0.008526, -0.1235, 0.01705), (0.001962, -0.1205, 0.03326), (0.01168, -0.115, 0.04761), (0.05814, -0.09989, 0.04761), (0.06923, -0.09862, 0.03326), (0.0724, -0.08885, 0.04989), (0.07951, -0.09493, 0.01705), (0.08385, -0.08602, 0.03455), (0.08602, -0.07489, 0.05115), (0.08804, -0.08874, -1.369e-07), (0.09374, -0.08082, 0.01751), (0.09708, -0.07053, 0.03501), (0.09781, -0.05867, 0.05115), (0.09417, -0.0805, -0.01663), (0.1011, -0.07347, -2.378e-07), (0.1058, -0.06417, 0.01751), (0.1077, -0.05317, 0.03455), (0.1069, -0.0414, 0.04989), (0.09781, -0.07106, -0.03174), (0.1057, -0.06469, -0.01663), (0.1116, -0.05631, -2.845e-07), (0.1149, -0.04628, 0.01705), (0.1152, -0.03536, 0.03326), (0.113, -0.02442, 0.04761), (0.03736, 0.115, 0.03174), (0.04746, 0.1144, 0.01663), (0.02887, 0.1205, 0.01663), (0.05719, 0.1111, -5.681e-10), (0.03863, 0.1189, -1.634e-15), (0.01906, 0.1235, 5.681e-10), (0.06572, 0.105, -0.01705), (0.0479, 0.1141, -0.01751), (0.02833, 0.1205, -0.01751), (0.008526, 0.1235, -0.01705), (0.0724, 0.09632, -0.03326), (0.0559, 0.1063, -0.03455), (0.03708, 0.1141, -0.03501), (0.01727, 0.1189, -0.03455), (-0.001962, 0.1205, -0.03326), (0.07704, 0.08616, -0.04761), (0.06213, 0.09631, -0.04989), (0.04464, 0.105, -0.05115), (0.02558, 0.1111, -0.05115), (0.006352, 0.1144, -0.04989), (-0.01168, 0.115, -0.04761), (-0.09781, 0.07106, 0.03174), (-0.09417, 0.0805, 0.01663), (-0.1057, 0.06469, 0.01663), (-0.08804, 0.08874, -5.682e-10), (-0.1011, 0.07347, -4.903e-15), (-0.1116, 0.05631, 5.681e-10), (-0.07951, 0.09493, -0.01705), (-0.09374, 0.08082, -0.01751), (-0.1058, 0.06417, -0.01751), (-0.1149, 0.04628, -0.01705), (-0.06923, 0.09862, -0.03326), (-0.08385, 0.08602, -0.03455), (-0.09708, 0.07053, -0.03501), (-0.1077, 0.05317, -0.03455), (-0.1152, 0.03536, -0.03326), (-0.05814, 0.09989, -0.04761), (-0.0724, 0.08885, -0.04989), (-0.08602, 0.07489, -0.05115), (-0.09781, 0.05867, -0.05115), (-0.1069, 0.0414, -0.04989), (-0.113, 0.02442, -0.04761), (-0.09781, -0.07106, 0.03174), (-0.1057, -0.06469, 0.01663), (-0.09417, -0.0805, 0.01663), (-0.1116, -0.05631, -5.681e-10), (-0.1011, -0.07347, 5.02e-15), (-0.08804, -0.08874, 5.682e-10), (-0.1149, -0.04628, -0.01705), (-0.1058, -0.06417, -0.01751), (-0.09374, -0.08082, -0.01751), (-0.07951, -0.09493, -0.01705), (-0.1152, -0.03536, -0.03326), (-0.1077, -0.05317, -0.03455), (-0.09708, -0.07053, -0.03501), (-0.08385, -0.08602, -0.03455), (-0.06923, -0.09862, -0.03326), (-0.113, -0.02442, -0.04761), (-0.1069, -0.0414, -0.04989), (-0.09781, -0.05867, -0.05115), (-0.08602, -0.07489, -0.05115), (-0.0724, -0.08885, -0.04989), (-0.05814, -0.09989, -0.04761), (0.03736, -0.115, 0.03174), (0.02887, -0.1205, 0.01663), (0.04746, -0.1144, 0.01663), (0.01906, -0.1235, -5.681e-10), (0.03863, -0.1189, 1.751e-15), (0.05719, -0.1111, 5.681e-10), (0.008526, -0.1235, -0.01705), (0.02833, -0.1205, -0.01751), (0.0479, -0.1141, -0.01751), (0.06572, -0.105, -0.01705), (-0.001962, -0.1205, -0.03326), (0.01727, -0.1189, -0.03455), (0.03708, -0.1141, -0.03501), (0.0559, -0.1063, -0.03455), (0.0724, -0.09632, -0.03326), (-0.01168, -0.115, -0.04761), (0.006352, -0.1144, -0.04989), (0.02558, -0.1111, -0.05115), (0.04464, -0.105, -0.05115), (0.06213, -0.09631, -0.04989), (0.07704, -0.08616, -0.04761), (0.1209, -1.883e-09, 0.03174), (0.1235, -0.009774, 0.01663), (0.1235, 0.009774, 0.01663), (0.1234, -0.02004, -5.681e-10), (0.125, -1.958e-09, 5.837e-17), (0.1234, 0.02004, 5.681e-10), (0.1201, -0.03007, -0.01705), (0.1233, -0.01029, -0.01751), (0.1233, 0.01029, -0.01751), (0.1201, 0.03007, -0.01705), (0.114, -0.0391, -0.03326), (0.1184, -0.02031, -0.03455), (0.12, -4.155e-09, -0.03501), (0.1184, 0.02031, -0.03455), (0.114, 0.0391, -0.03326), (0.1057, -0.04664, -0.04761), (0.1108, -0.02932, -0.04989), (0.1136, -0.01002, -0.05115), (0.1136, 0.01002, -0.05115), (0.1108, 0.02932, -0.04989), (0.1057, 0.04664, -0.04761), (0.07213, 0.07106, -0.07329), (0.06213, 0.06468, -0.08707), (0.05699, 0.0805, -0.07679), (0.04991, 0.05631, -0.09982), (0.04523, 0.07347, -0.09045), (0.03937, 0.08874, -0.07874), (0.03611, 0.04628, -0.1104), (0.03167, 0.06417, -0.1025), (0.02626, 0.08082, -0.09167), (0.02031, 0.09493, -0.07874), (0.02177, 0.03536, -0.1179), (0.01727, 0.05317, -0.1118), (0.0121, 0.07053, -0.1025), (0.006599, 0.08602, -0.09045), (0.001214, 0.09862, -0.07679), (0.007935, 0.02442, -0.1223), (0.003176, 0.0414, -0.1179), (-0.002012, 0.05867, -0.1104), (-0.007281, 0.07489, -0.09982), (-0.01224, 0.08885, -0.08707), (-0.01659, 0.09989, -0.07329), (-0.0453, 0.09056, -0.07329), (-0.04232, 0.07907, -0.08707), (-0.05895, 0.07907, -0.07679), (-0.03813, 0.06487, -0.09982), (-0.0559, 0.06572, -0.09045), (-0.07223, 0.06487, -0.07874), (-0.03286, 0.04865, -0.1104), (-0.05124, 0.04995, -0.1025), (-0.06875, 0.04995, -0.09167), (-0.08401, 0.04865, -0.07874), (-0.02691, 0.03163, -0.1179), (-0.04523, 0.03286, -0.1118), (-0.06334, 0.0333, -0.1025), (-0.07977, 0.03286, -0.09045), (-0.09342, 0.03163, -0.07679), (-0.02077, 0.01509, -0.1223), (-0.0384, 0.01581, -0.1179), (-0.05642, 0.01622, -0.1104), (-0.07347, 0.01622, -0.09982), (-0.08828, 0.01581, -0.08707), (-0.1001, 0.01509, -0.07329), (-0.1001, -0.01509, -0.07329), (-0.08828, -0.01581, -0.08707), (-0.09342, -0.03163, -0.07679), (-0.07347, -0.01622, -0.09982), (-0.07977, -0.03286, -0.09045), (-0.08401, -0.04865, -0.07874), (-0.05642, -0.01622, -0.1104), (-0.06334, -0.0333, -0.1025), (-0.06875, -0.04995, -0.09167), (-0.07223, -0.06487, -0.07874), (-0.0384, -0.01581, -0.1179), (-0.04523, -0.03286, -0.1118), (-0.05124, -0.04995, -0.1025), (-0.0559, -0.06572, -0.09045), (-0.05895, -0.07907, -0.07679), (-0.02077, -0.01509, -0.1223), (-0.02691, -0.03163, -0.1179), (-0.03286, -0.04865, -0.1104), (-0.03813, -0.06487, -0.09982), (-0.04232, -0.07907, -0.08707), (-0.0453, -0.09056, -0.07329), (0.08988, 0.04664, -0.07329), (0.09417, 0.02932, -0.07679), (0.08072, 0.0391, -0.08707), (0.09656, 0.01002, -0.07874), (0.08385, 0.02031, -0.09045), (0.06897, 0.03007, -0.09982), (0.09656, -0.01002, -0.07874), (0.08498, -6.025e-08, -0.09167), (0.07082, 0.01029, -0.1025), (0.05518, 0.02004, -0.1104), (0.09417, -0.02932, -0.07679), (0.08385, -0.02031, -0.09045), (0.07082, -0.01029, -0.1025), (0.0559, -9.224e-08, -0.1118), (0.04036, 0.009774, -0.1179), (0.08988, -0.04664, -0.07329), (0.08072, -0.0391, -0.08707), (0.06897, -0.03007, -0.09982), (0.05518, -0.02004, -0.1104), (0.04036, -0.009774, -0.1179), (0.02568, -7.04e-08, -0.1223), (-0.01659, -0.09989, -0.07329), (-0.01224, -0.08885, -0.08707), (0.001214, -0.09862, -0.07679), (-0.007281, -0.07489, -0.09982), (0.006599, -0.08602, -0.09045), (0.02031, -0.09493, -0.07874), (-0.002012, -0.05867, -0.1104), (0.0121, -0.07053, -0.1025), (0.02626, -0.08082, -0.09167), (0.03937, -0.08874, -0.07874), (0.003176, -0.0414, -0.1179), (0.01727, -0.05317, -0.1118), (0.03167, -0.06417, -0.1025), (0.04523, -0.07347, -0.09045), (0.05699, -0.0805, -0.07679), (0.007935, -0.02442, -0.1223), (0.02177, -0.03536, -0.1179), (0.03611, -0.04628, -0.1104), (0.04991, -0.05631, -0.09982), (0.06213, -0.06468, -0.08707), (0.07213, -0.07106, -0.07329)], [], [(0, 19, 18), (1, 25, 39), (0, 18, 53), (0, 53, 67), (0, 67, 40), (1, 39, 88), (2, 32, 102), (3, 60, 116), (4, 74, 130), (5, 81, 144), (1, 88, 103), (2, 102, 117), (3, 116, 131), (4, 130, 145), (5, 144, 89), (6, 158, 193), (7, 165, 207), (8, 172, 214), (9, 179, 221), (10, 186, 194), (200, 215, 11), (199, 222, 200), (198, 223, 199), (197, 225, 198), (196, 228, 197), (195, 232, 196), (194, 237, 195), (200, 222, 215), (222, 216, 215), (199, 223, 222), (223, 224, 222), (222, 224, 216), (224, 217, 216), (198, 225, 223), (225, 226, 223), (223, 226, 224), (226, 227, 224), (224, 227, 217), (227, 218, 217), (197, 228, 225), (228, 229, 225), (225, 229, 226), (229, 230, 226), (226, 230, 227), (230, 231, 227), (227, 231, 218), (231, 219, 218), (196, 232, 228), (232, 233, 228), (228, 233, 229), (233, 234, 229), (229, 234, 230), (234, 235, 230), (230, 235, 231), (235, 236, 231), (231, 236, 219), (236, 220, 219), (195, 237, 232), (237, 238, 232), (232, 238, 233), (238, 239, 233), (233, 239, 234), (239, 240, 234), (234, 240, 235), (240, 241, 235), (235, 241, 236), (241, 242, 236), (236, 242, 220), (242, 221, 220), (194, 186, 237), (186, 185, 237), (237, 185, 238), (185, 184, 238), (238, 184, 239), (184, 183, 239), (239, 183, 240), (183, 182, 240), (240, 182, 241), (182, 181, 241), (241, 181, 242), (181, 180, 242), (242, 180, 221), (180, 9, 221), (215, 208, 11), (216, 243, 215), (217, 244, 216), (218, 246, 217), (219, 249, 218), (220, 253, 219), (221, 258, 220), (215, 243, 208), (243, 209, 208), (216, 244, 243), (244, 245, 243), (243, 245, 209), (245, 210, 209), (217, 246, 244), (246, 247, 244), (244, 247, 245), (247, 248, 245), (245, 248, 210), (248, 211, 210), (218, 249, 246), (249, 250, 246), (246, 250, 247), (250, 251, 247), (247, 251, 248), (251, 252, 248), (248, 252, 211), (252, 212, 211), (219, 253, 249), (253, 254, 249), (249, 254, 250), (254, 255, 250), (250, 255, 251), (255, 256, 251), (251, 256, 252), (256, 257, 252), (252, 257, 212), (257, 213, 212), (220, 258, 253), (258, 259, 253), (253, 259, 254), (259, 260, 254), (254, 260, 255), (260, 261, 255), (255, 261, 256), (261, 262, 256), (256, 262, 257), (262, 263, 257), (257, 263, 213), (263, 214, 213), (221, 179, 258), (179, 178, 258), (258, 178, 259), (178, 177, 259), (259, 177, 260), (177, 176, 260), (260, 176, 261), (176, 175, 261), (261, 175, 262), (175, 174, 262), (262, 174, 263), (174, 173, 263), (263, 173, 214), (173, 8, 214), (208, 201, 11), (209, 264, 208), (210, 265, 209), (211, 267, 210), (212, 270, 211), (213, 274, 212), (214, 279, 213), (208, 264, 201), (264, 202, 201), (209, 265, 264), (265, 266, 264), (264, 266, 202), (266, 203, 202), (210, 267, 265), (267, 268, 265), (265, 268, 266), (268, 269, 266), (266, 269, 203), (269, 204, 203), (211, 270, 267), (270, 271, 267), (267, 271, 268), (271, 272, 268), (268, 272, 269), (272, 273, 269), (269, 273, 204), (273, 205, 204), (212, 274, 270), (274, 275, 270), (270, 275, 271), (275, 276, 271), (271, 276, 272), (276, 277, 272), (272, 277, 273), (277, 278, 273), (273, 278, 205), (278, 206, 205), (213, 279, 274), (279, 280, 274), (274, 280, 275), (280, 281, 275), (275, 281, 276), (281, 282, 276), (276, 282, 277), (282, 283, 277), (277, 283, 278), (283, 284, 278), (278, 284, 206), (284, 207, 206), (214, 172, 279), (172, 171, 279), (279, 171, 280), (171, 170, 280), (280, 170, 281), (170, 169, 281), (281, 169, 282), (169, 168, 282), (282, 168, 283), (168, 167, 283), (283, 167, 284), (167, 166, 284), (284, 166, 207), (166, 7, 207), (201, 187, 11), (202, 285, 201), (203, 286, 202), (204, 288, 203), (205, 291, 204), (206, 295, 205), (207, 300, 206), (201, 285, 187), (285, 188, 187), (202, 286, 285), (286, 287, 285), (285, 287, 188), (287, 189, 188), (203, 288, 286), (288, 289, 286), (286, 289, 287), (289, 290, 287), (287, 290, 189), (290, 190, 189), (204, 291, 288), (291, 292, 288), (288, 292, 289), (292, 293, 289), (289, 293, 290), (293, 294, 290), (290, 294, 190), (294, 191, 190), (205, 295, 291), (295, 296, 291), (291, 296, 292), (296, 297, 292), (292, 297, 293), (297, 298, 293), (293, 298, 294), (298, 299, 294), (294, 299, 191), (299, 192, 191), (206, 300, 295), (300, 301, 295), (295, 301, 296), (301, 302, 296), (296, 302, 297), (302, 303, 297), (297, 303, 298), (303, 304, 298), (298, 304, 299), (304, 305, 299), (299, 305, 192), (305, 193, 192), (207, 165, 300), (165, 164, 300), (300, 164, 301), (164, 163, 301), (301, 163, 302), (163, 162, 302), (302, 162, 303), (162, 161, 303), (303, 161, 304), (161, 160, 304), (304, 160, 305), (160, 159, 305), (305, 159, 193), (159, 6, 193), (187, 200, 11), (188, 306, 187), (189, 307, 188), (190, 309, 189), (191, 312, 190), (192, 316, 191), (193, 321, 192), (187, 306, 200), (306, 199, 200), (188, 307, 306), (307, 308, 306), (306, 308, 199), (308, 198, 199), (189, 309, 307), (309, 310, 307), (307, 310, 308), (310, 311, 308), (308, 311, 198), (311, 197, 198), (190, 312, 309), (312, 313, 309), (309, 313, 310), (313, 314, 310), (310, 314, 311), (314, 315, 311), (311, 315, 197), (315, 196, 197), (191, 316, 312), (316, 317, 312), (312, 317, 313), (317, 318, 313), (313, 318, 314), (318, 319, 314), (314, 319, 315), (319, 320, 315), (315, 320, 196), (320, 195, 196), (192, 321, 316), (321, 322, 316), (316, 322, 317), (322, 323, 317), (317, 323, 318), (323, 324, 318), (318, 324, 319), (324, 325, 319), (319, 325, 320), (325, 326, 320), (320, 326, 195), (326, 194, 195), (193, 158, 321), (158, 157, 321), (321, 157, 322), (157, 156, 322), (322, 156, 323), (156, 155, 323), (323, 155, 324), (155, 154, 324), (324, 154, 325), (154, 153, 325), (325, 153, 326), (153, 152, 326), (326, 152, 194), (152, 10, 194), (95, 186, 10), (94, 327, 95), (93, 328, 94), (92, 330, 93), (91, 333, 92), (90, 337, 91), (89, 342, 90), (95, 327, 186), (327, 185, 186), (94, 328, 327), (328, 329, 327), (327, 329, 185), (329, 184, 185), (93, 330, 328), (330, 331, 328), (328, 331, 329), (331, 332, 329), (329, 332, 184), (332, 183, 184), (92, 333, 330), (333, 334, 330), (330, 334, 331), (334, 335, 331), (331, 335, 332), (335, 336, 332), (332, 336, 183), (336, 182, 183), (91, 337, 333), (337, 338, 333), (333, 338, 334), (338, 339, 334), (334, 339, 335), (339, 340, 335), (335, 340, 336), (340, 341, 336), (336, 341, 182), (341, 181, 182), (90, 342, 337), (342, 343, 337), (337, 343, 338), (343, 344, 338), (338, 344, 339), (344, 345, 339), (339, 345, 340), (345, 346, 340), (340, 346, 341), (346, 347, 341), (341, 347, 181), (347, 180, 181), (89, 144, 342), (144, 143, 342), (342, 143, 343), (143, 142, 343), (343, 142, 344), (142, 141, 344), (344, 141, 345), (141, 140, 345), (345, 140, 346), (140, 139, 346), (346, 139, 347), (139, 138, 347), (347, 138, 180), (138, 9, 180), (151, 179, 9), (150, 348, 151), (149, 349, 150), (148, 351, 149), (147, 354, 148), (146, 358, 147), (145, 363, 146), (151, 348, 179), (348, 178, 179), (150, 349, 348), (349, 350, 348), (348, 350, 178), (350, 177, 178), (149, 351, 349), (351, 352, 349), (349, 352, 350), (352, 353, 350), (350, 353, 177), (353, 176, 177), (148, 354, 351), (354, 355, 351), (351, 355, 352), (355, 356, 352), (352, 356, 353), (356, 357, 353), (353, 357, 176), (357, 175, 176), (147, 358, 354), (358, 359, 354), (354, 359, 355), (359, 360, 355), (355, 360, 356), (360, 361, 356), (356, 361, 357), (361, 362, 357), (357, 362, 175), (362, 174, 175), (146, 363, 358), (363, 364, 358), (358, 364, 359), (364, 365, 359), (359, 365, 360), (365, 366, 360), (360, 366, 361), (366, 367, 361), (361, 367, 362), (367, 368, 362), (362, 368, 174), (368, 173, 174), (145, 130, 363), (130, 129, 363), (363, 129, 364), (129, 128, 364), (364, 128, 365), (128, 127, 365), (365, 127, 366), (127, 126, 366), (366, 126, 367), (126, 125, 367), (367, 125, 368), (125, 124, 368), (368, 124, 173), (124, 8, 173), (137, 172, 8), (136, 369, 137), (135, 370, 136), (134, 372, 135), (133, 375, 134), (132, 379, 133), (131, 384, 132), (137, 369, 172), (369, 171, 172), (136, 370, 369), (370, 371, 369), (369, 371, 171), (371, 170, 171), (135, 372, 370), (372, 373, 370), (370, 373, 371), (373, 374, 371), (371, 374, 170), (374, 169, 170), (134, 375, 372), (375, 376, 372), (372, 376, 373), (376, 377, 373), (373, 377, 374), (377, 378, 374), (374, 378, 169), (378, 168, 169), (133, 379, 375), (379, 380, 375), (375, 380, 376), (380, 381, 376), (376, 381, 377), (381, 382, 377), (377, 382, 378), (382, 383, 378), (378, 383, 168), (383, 167, 168), (132, 384, 379), (384, 385, 379), (379, 385, 380), (385, 386, 380), (380, 386, 381), (386, 387, 381), (381, 387, 382), (387, 388, 382), (382, 388, 383), (388, 389, 383), (383, 389, 167), (389, 166, 167), (131, 116, 384), (116, 115, 384), (384, 115, 385), (115, 114, 385), (385, 114, 386), (114, 113, 386), (386, 113, 387), (113, 112, 387), (387, 112, 388), (112, 111, 388), (388, 111, 389), (111, 110, 389), (389, 110, 166), (110, 7, 166), (123, 165, 7), (122, 390, 123), (121, 391, 122), (120, 393, 121), (119, 396, 120), (118, 400, 119), (117, 405, 118), (123, 390, 165), (390, 164, 165), (122, 391, 390), (391, 392, 390), (390, 392, 164), (392, 163, 164), (121, 393, 391), (393, 394, 391), (391, 394, 392), (394, 395, 392), (392, 395, 163), (395, 162, 163), (120, 396, 393), (396, 397, 393), (393, 397, 394), (397, 398, 394), (394, 398, 395), (398, 399, 395), (395, 399, 162), (399, 161, 162), (119, 400, 396), (400, 401, 396), (396, 401, 397), (401, 402, 397), (397, 402, 398), (402, 403, 398), (398, 403, 399), (403, 404, 399), (399, 404, 161), (404, 160, 161), (118, 405, 400), (405, 406, 400), (400, 406, 401), (406, 407, 401), (401, 407, 402), (407, 408, 402), (402, 408, 403), (408, 409, 403), (403, 409, 404), (409, 410, 404), (404, 410, 160), (410, 159, 160), (117, 102, 405), (102, 101, 405), (405, 101, 406), (101, 100, 406), (406, 100, 407), (100, 99, 407), (407, 99, 408), (99, 98, 408), (408, 98, 409), (98, 97, 409), (409, 97, 410), (97, 96, 410), (410, 96, 159), (96, 6, 159), (109, 158, 6), (108, 411, 109), (107, 412, 108), (106, 414, 107), (105, 417, 106), (104, 421, 105), (103, 426, 104), (109, 411, 158), (411, 157, 158), (108, 412, 411), (412, 413, 411), (411, 413, 157), (413, 156, 157), (107, 414, 412), (414, 415, 412), (412, 415, 413), (415, 416, 413), (413, 416, 156), (416, 155, 156), (106, 417, 414), (417, 418, 414), (414, 418, 415), (418, 419, 415), (415, 419, 416), (419, 420, 416), (416, 420, 155), (420, 154, 155), (105, 421, 417), (421, 422, 417), (417, 422, 418), (422, 423, 418), (418, 423, 419), (423, 424, 419), (419, 424, 420), (424, 425, 420), (420, 425, 154), (425, 153, 154), (104, 426, 421), (426, 427, 421), (421, 427, 422), (427, 428, 422), (422, 428, 423), (428, 429, 423), (423, 429, 424), (429, 430, 424), (424, 430, 425), (430, 431, 425), (425, 431, 153), (431, 152, 153), (103, 88, 426), (88, 87, 426), (426, 87, 427), (87, 86, 427), (427, 86, 428), (86, 85, 428), (428, 85, 429), (85, 84, 429), (429, 84, 430), (84, 83, 430), (430, 83, 431), (83, 82, 431), (431, 82, 152), (82, 10, 152), (138, 151, 9), (139, 432, 138), (140, 433, 139), (141, 435, 140), (142, 438, 141), (143, 442, 142), (144, 447, 143), (138, 432, 151), (432, 150, 151), (139, 433, 432), (433, 434, 432), (432, 434, 150), (434, 149, 150), (140, 435, 433), (435, 436, 433), (433, 436, 434), (436, 437, 434), (434, 437, 149), (437, 148, 149), (141, 438, 435), (438, 439, 435), (435, 439, 436), (439, 440, 436), (436, 440, 437), (440, 441, 437), (437, 441, 148), (441, 147, 148), (142, 442, 438), (442, 443, 438), (438, 443, 439), (443, 444, 439), (439, 444, 440), (444, 445, 440), (440, 445, 441), (445, 446, 441), (441, 446, 147), (446, 146, 147), (143, 447, 442), (447, 448, 442), (442, 448, 443), (448, 449, 443), (443, 449, 444), (449, 450, 444), (444, 450, 445), (450, 451, 445), (445, 451, 446), (451, 452, 446), (446, 452, 146), (452, 145, 146), (144, 81, 447), (81, 80, 447), (447, 80, 448), (80, 79, 448), (448, 79, 449), (79, 78, 449), (449, 78, 450), (78, 77, 450), (450, 77, 451), (77, 76, 451), (451, 76, 452), (76, 75, 452), (452, 75, 145), (75, 4, 145), (124, 137, 8), (125, 453, 124), (126, 454, 125), (127, 456, 126), (128, 459, 127), (129, 463, 128), (130, 468, 129), (124, 453, 137), (453, 136, 137), (125, 454, 453), (454, 455, 453), (453, 455, 136), (455, 135, 136), (126, 456, 454), (456, 457, 454), (454, 457, 455), (457, 458, 455), (455, 458, 135), (458, 134, 135), (127, 459, 456), (459, 460, 456), (456, 460, 457), (460, 461, 457), (457, 461, 458), (461, 462, 458), (458, 462, 134), (462, 133, 134), (128, 463, 459), (463, 464, 459), (459, 464, 460), (464, 465, 460), (460, 465, 461), (465, 466, 461), (461, 466, 462), (466, 467, 462), (462, 467, 133), (467, 132, 133), (129, 468, 463), (468, 469, 463), (463, 469, 464), (469, 470, 464), (464, 470, 465), (470, 471, 465), (465, 471, 466), (471, 472, 466), (466, 472, 467), (472, 473, 467), (467, 473, 132), (473, 131, 132), (130, 74, 468), (74, 73, 468), (468, 73, 469), (73, 72, 469), (469, 72, 470), (72, 71, 470), (470, 71, 471), (71, 70, 471), (471, 70, 472), (70, 69, 472), (472, 69, 473), (69, 68, 473), (473, 68, 131), (68, 3, 131), (110, 123, 7), (111, 474, 110), (112, 475, 111), (113, 477, 112), (114, 480, 113), (115, 484, 114), (116, 489, 115), (110, 474, 123), (474, 122, 123), (111, 475, 474), (475, 476, 474), (474, 476, 122), (476, 121, 122), (112, 477, 475), (477, 478, 475), (475, 478, 476), (478, 479, 476), (476, 479, 121), (479, 120, 121), (113, 480, 477), (480, 481, 477), (477, 481, 478), (481, 482, 478), (478, 482, 479), (482, 483, 479), (479, 483, 120), (483, 119, 120), (114, 484, 480), (484, 485, 480), (480, 485, 481), (485, 486, 481), (481, 486, 482), (486, 487, 482), (482, 487, 483), (487, 488, 483), (483, 488, 119), (488, 118, 119), (115, 489, 484), (489, 490, 484), (484, 490, 485), (490, 491, 485), (485, 491, 486), (491, 492, 486), (486, 492, 487), (492, 493, 487), (487, 493, 488), (493, 494, 488), (488, 494, 118), (494, 117, 118), (116, 60, 489), (60, 59, 489), (489, 59, 490), (59, 58, 490), (490, 58, 491), (58, 57, 491), (491, 57, 492), (57, 56, 492), (492, 56, 493), (56, 55, 493), (493, 55, 494), (55, 54, 494), (494, 54, 117), (54, 2, 117), (96, 109, 6), (97, 495, 96), (98, 496, 97), (99, 498, 98), (100, 501, 99), (101, 505, 100), (102, 510, 101), (96, 495, 109), (495, 108, 109), (97, 496, 495), (496, 497, 495), (495, 497, 108), (497, 107, 108), (98, 498, 496), (498, 499, 496), (496, 499, 497), (499, 500, 497), (497, 500, 107), (500, 106, 107), (99, 501, 498), (501, 502, 498), (498, 502, 499), (502, 503, 499), (499, 503, 500), (503, 504, 500), (500, 504, 106), (504, 105, 106), (100, 505, 501), (505, 506, 501), (501, 506, 502), (506, 507, 502), (502, 507, 503), (507, 508, 503), (503, 508, 504), (508, 509, 504), (504, 509, 105), (509, 104, 105), (101, 510, 505), (510, 511, 505), (505, 511, 506), (511, 512, 506), (506, 512, 507), (512, 513, 507), (507, 513, 508), (513, 514, 508), (508, 514, 509), (514, 515, 509), (509, 515, 104), (515, 103, 104), (102, 32, 510), (32, 31, 510), (510, 31, 511), (31, 30, 511), (511, 30, 512), (30, 29, 512), (512, 29, 513), (29, 28, 513), (513, 28, 514), (28, 27, 514), (514, 27, 515), (27, 26, 515), (515, 26, 103), (26, 1, 103), (82, 95, 10), (83, 516, 82), (84, 517, 83), (85, 519, 84), (86, 522, 85), (87, 526, 86), (88, 531, 87), (82, 516, 95), (516, 94, 95), (83, 517, 516), (517, 518, 516), (516, 518, 94), (518, 93, 94), (84, 519, 517), (519, 520, 517), (517, 520, 518), (520, 521, 518), (518, 521, 93), (521, 92, 93), (85, 522, 519), (522, 523, 519), (519, 523, 520), (523, 524, 520), (520, 524, 521), (524, 525, 521), (521, 525, 92), (525, 91, 92), (86, 526, 522), (526, 527, 522), (522, 527, 523), (527, 528, 523), (523, 528, 524), (528, 529, 524), (524, 529, 525), (529, 530, 525), (525, 530, 91), (530, 90, 91), (87, 531, 526), (531, 532, 526), (526, 532, 527), (532, 533, 527), (527, 533, 528), (533, 534, 528), (528, 534, 529), (534, 535, 529), (529, 535, 530), (535, 536, 530), (530, 536, 90), (536, 89, 90), (88, 39, 531), (39, 38, 531), (531, 38, 532), (38, 37, 532), (532, 37, 533), (37, 36, 533), (533, 36, 534), (36, 35, 534), (534, 35, 535), (35, 34, 535), (535, 34, 536), (34, 33, 536), (536, 33, 89), (33, 5, 89), (46, 81, 5), (45, 537, 46), (44, 538, 45), (43, 540, 44), (42, 543, 43), (41, 547, 42), (40, 552, 41), (46, 537, 81), (537, 80, 81), (45, 538, 537), (538, 539, 537), (537, 539, 80), (539, 79, 80), (44, 540, 538), (540, 541, 538), (538, 541, 539), (541, 542, 539), (539, 542, 79), (542, 78, 79), (43, 543, 540), (543, 544, 540), (540, 544, 541), (544, 545, 541), (541, 545, 542), (545, 546, 542), (542, 546, 78), (546, 77, 78), (42, 547, 543), (547, 548, 543), (543, 548, 544), (548, 549, 544), (544, 549, 545), (549, 550, 545), (545, 550, 546), (550, 551, 546), (546, 551, 77), (551, 76, 77), (41, 552, 547), (552, 553, 547), (547, 553, 548), (553, 554, 548), (548, 554, 549), (554, 555, 549), (549, 555, 550), (555, 556, 550), (550, 556, 551), (556, 557, 551), (551, 557, 76), (557, 75, 76), (40, 67, 552), (67, 66, 552), (552, 66, 553), (66, 65, 553), (553, 65, 554), (65, 64, 554), (554, 64, 555), (64, 63, 555), (555, 63, 556), (63, 62, 556), (556, 62, 557), (62, 61, 557), (557, 61, 75), (61, 4, 75), (61, 74, 4), (62, 558, 61), (63, 559, 62), (64, 561, 63), (65, 564, 64), (66, 568, 65), (67, 573, 66), (61, 558, 74), (558, 73, 74), (62, 559, 558), (559, 560, 558), (558, 560, 73), (560, 72, 73), (63, 561, 559), (561, 562, 559), (559, 562, 560), (562, 563, 560), (560, 563, 72), (563, 71, 72), (64, 564, 561), (564, 565, 561), (561, 565, 562), (565, 566, 562), (562, 566, 563), (566, 567, 563), (563, 567, 71), (567, 70, 71), (65, 568, 564), (568, 569, 564), (564, 569, 565), (569, 570, 565), (565, 570, 566), (570, 571, 566), (566, 571, 567), (571, 572, 567), (567, 572, 70), (572, 69, 70), (66, 573, 568), (573, 574, 568), (568, 574, 569), (574, 575, 569), (569, 575, 570), (575, 576, 570), (570, 576, 571), (576, 577, 571), (571, 577, 572), (577, 578, 572), (572, 578, 69), (578, 68, 69), (67, 53, 573), (53, 52, 573), (573, 52, 574), (52, 51, 574), (574, 51, 575), (51, 50, 575), (575, 50, 576), (50, 49, 576), (576, 49, 577), (49, 48, 577), (577, 48, 578), (48, 47, 578), (578, 47, 68), (47, 3, 68), (47, 60, 3), (48, 579, 47), (49, 580, 48), (50, 582, 49), (51, 585, 50), (52, 589, 51), (53, 594, 52), (47, 579, 60), (579, 59, 60), (48, 580, 579), (580, 581, 579), (579, 581, 59), (581, 58, 59), (49, 582, 580), (582, 583, 580), (580, 583, 581), (583, 584, 581), (581, 584, 58), (584, 57, 58), (50, 585, 582), (585, 586, 582), (582, 586, 583), (586, 587, 583), (583, 587, 584), (587, 588, 584), (584, 588, 57), (588, 56, 57), (51, 589, 585), (589, 590, 585), (585, 590, 586), (590, 591, 586), (586, 591, 587), (591, 592, 587), (587, 592, 588), (592, 593, 588), (588, 593, 56), (593, 55, 56), (52, 594, 589), (594, 595, 589), (589, 595, 590), (595, 596, 590), (590, 596, 591), (596, 597, 591), (591, 597, 592), (597, 598, 592), (592, 598, 593), (598, 599, 593), (593, 599, 55), (599, 54, 55), (53, 18, 594), (18, 17, 594), (594, 17, 595), (17, 16, 595), (595, 16, 596), (16, 15, 596), (596, 15, 597), (15, 14, 597), (597, 14, 598), (14, 13, 598), (598, 13, 599), (13, 12, 599), (599, 12, 54), (12, 2, 54), (33, 46, 5), (34, 600, 33), (35, 601, 34), (36, 603, 35), (37, 606, 36), (38, 610, 37), (39, 615, 38), (33, 600, 46), (600, 45, 46), (34, 601, 600), (601, 602, 600), (600, 602, 45), (602, 44, 45), (35, 603, 601), (603, 604, 601), (601, 604, 602), (604, 605, 602), (602, 605, 44), (605, 43, 44), (36, 606, 603), (606, 607, 603), (603, 607, 604), (607, 608, 604), (604, 608, 605), (608, 609, 605), (605, 609, 43), (609, 42, 43), (37, 610, 606), (610, 611, 606), (606, 611, 607), (611, 612, 607), (607, 612, 608), (612, 613, 608), (608, 613, 609), (613, 614, 609), (609, 614, 42), (614, 41, 42), (38, 615, 610), (615, 616, 610), (610, 616, 611), (616, 617, 611), (611, 617, 612), (617, 618, 612), (612, 618, 613), (618, 619, 613), (613, 619, 614), (619, 620, 614), (614, 620, 41), (620, 40, 41), (39, 25, 615), (25, 24, 615), (615, 24, 616), (24, 23, 616), (616, 23, 617), (23, 22, 617), (617, 22, 618), (22, 21, 618), (618, 21, 619), (21, 20, 619), (619, 20, 620), (20, 19, 620), (620, 19, 40), (19, 0, 40), (12, 32, 2), (13, 621, 12), (14, 622, 13), (15, 624, 14), (16, 627, 15), (17, 631, 16), (18, 636, 17), (12, 621, 32), (621, 31, 32), (13, 622, 621), (622, 623, 621), (621, 623, 31), (623, 30, 31), (14, 624, 622), (624, 625, 622), (622, 625, 623), (625, 626, 623), (623, 626, 30), (626, 29, 30), (15, 627, 624), (627, 628, 624), (624, 628, 625), (628, 629, 625), (625, 629, 626), (629, 630, 626), (626, 630, 29), (630, 28, 29), (16, 631, 627), (631, 632, 627), (627, 632, 628), (632, 633, 628), (628, 633, 629), (633, 634, 629), (629, 634, 630), (634, 635, 630), (630, 635, 28), (635, 27, 28), (17, 636, 631), (636, 637, 631), (631, 637, 632), (637, 638, 632), (632, 638, 633), (638, 639, 633), (633, 639, 634), (639, 640, 634), (634, 640, 635), (640, 641, 635), (635, 641, 27), (641, 26, 27), (18, 19, 636), (19, 20, 636), (636, 20, 637), (20, 21, 637), (637, 21, 638), (21, 22, 638), (638, 22, 639), (22, 23, 639), (639, 23, 640), (23, 24, 640), (640, 24, 641), (24, 25, 641), (641, 25, 26), (25, 1, 26)])
me_fixture_icosphere.polygons.foreach_set('use_smooth', [True] * 1280)
me_fixture_icosphere.materials.append(mat_bright)
me_fixture_icosphere.use_remesh_preserve_volume = False
me_fixture_icosphere.use_remesh_preserve_attributes = False
me_fixture_icosphere.use_mirror_vertex_groups = False
me_fixture_icosphere.update()
me_genbox_window = bpy.data.meshes.new('genbox_window')
me_genbox_window.from_pydata([(0.0, 0.0, 0.0), (0.0, 1.0, 0.0), (1.0, 1.0, 0.0), (1.0, 0.0, 0.0), (0.0, 0.0, 1.0), (0.0, 1.0, 1.0), (1.0, 1.0, 1.0), (1.0, 0.0, 1.0)], [], [(4, 5, 1, 0), (5, 6, 2, 1), (6, 7, 3, 2), (7, 4, 0, 3), (0, 1, 2, 3), (7, 6, 5, 4)])
me_genbox_window.materials.append(None)
me_genbox_window.use_remesh_preserve_volume = False
me_genbox_window.use_remesh_preserve_attributes = False
me_genbox_window.use_mirror_vertex_groups = False
me_genbox_window.update()
me_ball_icosphere = bpy.data.meshes.new('ball_Icosphere')
me_ball_icosphere.from_pydata([(0.0, 0.0, -0.125), (0.09045, -0.06572, -0.0559), (-0.03455, -0.1063, -0.0559), (-0.1118, 0.0, -0.0559), (-0.03455, 0.1063, -0.0559), (0.09045, 0.06572, -0.0559), (0.03455, -0.1063, 0.0559), (-0.09045, -0.06572, 0.0559), (-0.09045, 0.06572, 0.0559), (0.03455, 0.1063, 0.0559), (0.1118, 0.0, 0.0559), (0.0, 0.0, 0.125), (-0.03224, -0.09923, -0.06884), (-0.0291, -0.08957, -0.08219), (-0.02509, -0.07721, -0.09505), (-0.02031, -0.0625, -0.1063), (-0.01505, -0.04632, -0.1151), (-0.009701, -0.02986, -0.121), (-0.004606, -0.01418, -0.1241), (0.01206, -0.008761, -0.1241), (0.0254, -0.01845, -0.121), (0.03941, -0.02863, -0.1151), (0.05317, -0.03863, -0.1063), (0.06568, -0.04772, -0.09505), (0.07619, -0.05536, -0.08219), (0.08441, -0.06133, -0.06884), (0.07981, -0.0755, -0.05962), (0.06649, -0.08521, -0.06279), (0.05063, -0.09404, -0.06495), (0.03286, -0.1011, -0.06572), (0.01432, -0.1058, -0.06495), (-0.003705, -0.108, -0.06279), (-0.02018, -0.108, -0.05962), (0.09647, 0.05257, -0.05962), (0.1016, 0.0369, -0.06279), (0.1051, 0.01909, -0.06495), (0.1063, -2.19e-09, -0.06572), (0.1051, -0.01909, -0.06495), (0.1016, -0.0369, -0.06279), (0.09647, -0.05257, -0.05962), (0.01206, 0.008761, -0.1241), (0.0254, 0.01845, -0.121), (0.03941, 0.02863, -0.1151), (0.05317, 0.03863, -0.1063), (0.06568, 0.04772, -0.09505), (0.07619, 0.05536, -0.08219), (0.08441, 0.06133, -0.06884), (-0.1043, 0.0, -0.06884), (-0.09418, 0.0, -0.08219), (-0.08118, 0.0, -0.09505), (-0.06572, 0.0, -0.1063), (-0.04871, 0.0, -0.1151), (-0.03139, 0.0, -0.121), (-0.01491, 0.0, -0.1241), (-0.04715, -0.09923, -0.05962), (-0.0605, -0.08957, -0.06279), (-0.0738, -0.07721, -0.06495), (-0.08602, -0.0625, -0.06572), (-0.09623, -0.04632, -0.06495), (-0.1039, -0.02986, -0.06279), (-0.1089, -0.01418, -0.05962), (-0.03224, 0.09923, -0.06884), (-0.0291, 0.08957, -0.08219), (-0.02509, 0.07721, -0.09505), (-0.02031, 0.0625, -0.1063), (-0.01505, 0.04632, -0.1151), (-0.009701, 0.02986, -0.121), (-0.004606, 0.01418, -0.1241), (-0.1089, 0.01418, -0.05962), (-0.1039, 0.02986, -0.06279), (-0.09623, 0.04632, -0.06495), (-0.08602, 0.0625, -0.06572), (-0.0738, 0.07721, -0.06495), (-0.0605, 0.08957, -0.06279), (-0.04715, 0.09923, -0.05962), (-0.02018, 0.108, -0.05962), (-0.003705, 0.108, -0.06279), (0.01432, 0.1058, -0.06495), (0.03286, 0.1011, -0.06572), (0.05063, 0.09404, -0.06495), (0.06649, 0.08521, -0.06279), (0.07981, 0.0755, -0.05962), (0.1164, -0.008761, 0.04472), (0.1196, -0.01845, 0.03139), (0.1206, -0.02863, 0.01624), (0.1189, -0.03863, -1.095e-09), (0.1144, -0.04772, -0.01624), (0.1076, -0.05536, -0.03139), (0.09932, -0.06133, -0.04472), (0.09932, 0.06133, -0.04472), (0.1076, 0.05536, -0.03139), (0.1144, 0.04772, -0.01624), (0.1189, 0.03863, 1.095e-09), (0.1206, 0.02863, 0.01624), (0.1196, 0.01845, 0.03139), (0.1164, 0.008761, 0.04472), (0.02764, -0.1134, 0.04472), (0.0194, -0.1194, 0.03139), (0.01003, -0.1235, 0.01624), (-1.095e-09, -0.125, -1.095e-09), (-0.01003, -0.1235, -0.01624), (-0.0194, -0.1194, -0.03139), (-0.02764, -0.1134, -0.04472), (0.08902, -0.0755, -0.04472), (0.08589, -0.08521, -0.03139), (0.08073, -0.09404, -0.01624), (0.07347, -0.1011, 1.095e-09), (0.06449, -0.1058, 0.01624), (0.0545, -0.108, 0.03139), (0.0443, -0.108, 0.04472), (-0.09932, -0.06133, 0.04472), (-0.1076, -0.05536, 0.03139), (-0.1144, -0.04772, 0.01624), (-0.1189, -0.03863, -1.095e-09), (-0.1206, -0.02863, -0.01624), (-0.1196, -0.01845, -0.03139), (-0.1164, -0.008761, -0.04472), (-0.0443, -0.108, -0.04472), (-0.0545, -0.108, -0.03139), (-0.06449, -0.1058, -0.01624), (-0.07347, -0.1011, 1.095e-09), (-0.08073, -0.09404, 0.01624), (-0.08589, -0.08521, 0.03139), (-0.08902, -0.0755, 0.04472), (-0.08902, 0.0755, 0.04472), (-0.08589, 0.08521, 0.03139), (-0.08073, 0.09404, 0.01624), (-0.07347, 0.1011, -1.095e-09), (-0.06449, 0.1058, -0.01624), (-0.0545, 0.108, -0.03139), (-0.0443, 0.108, -0.04472), (-0.1164, 0.008761, -0.04472), (-0.1196, 0.01845, -0.03139), (-0.1206, 0.02863, -0.01624), (-0.1189, 0.03863, 1.095e-09), (-0.1144, 0.04772, 0.01624), (-0.1076, 0.05536, 0.03139), (-0.09932, 0.06133, 0.04472), (0.0443, 0.108, 0.04472), (0.0545, 0.108, 0.03139), (0.06449, 0.1058, 0.01624), (0.07347, 0.1011, -1.095e-09), (0.08073, 0.09404, -0.01624), (0.08589, 0.08521, -0.03139), (0.08902, 0.0755, -0.04472), (-0.02764, 0.1134, -0.04472), (-0.0194, 0.1194, -0.03139), (-0.01003, 0.1235, -0.01624), (1.095e-09, 0.125, 1.095e-09), (0.01003, 0.1235, 0.01624), (0.0194, 0.1194, 0.03139), (0.02764, 0.1134, 0.04472), (0.1089, -0.01418, 0.05962), (0.1039, -0.02986, 0.06279), (0.09623, -0.04632, 0.06495), (0.08602, -0.0625, 0.06572), (0.0738, -0.07721, 0.06495), (0.0605, -0.08957, 0.06279), (0.04715, -0.09923, 0.05962), (0.02018, -0.108, 0.05962), (0.003705, -0.108, 0.06279), (-0.01432, -0.1058, 0.06495), (-0.03286, -0.1011, 0.06572), (-0.05063, -0.09404, 0.06495), (-0.06649, -0.08521, 0.06279), (-0.07981, -0.0755, 0.05962), (-0.09647, -0.05257, 0.05962), (-0.1016, -0.0369, 0.06279), (-0.1051, -0.01909, 0.06495), (-0.1063, 2.19e-09, 0.06572), (-0.1051, 0.01909, 0.06495), (-0.1016, 0.0369, 0.06279), (-0.09647, 0.05257, 0.05962), (-0.07981, 0.0755, 0.05962), (-0.06649, 0.08521, 0.06279), (-0.05063, 0.09404, 0.06495), (-0.03286, 0.1011, 0.06572), (-0.01432, 0.1058, 0.06495), (0.003705, 0.108, 0.06279), (0.02018, 0.108, 0.05962), (0.04715, 0.09923, 0.05962), (0.0605, 0.08957, 0.06279), (0.0738, 0.07721, 0.06495), (0.08602, 0.0625, 0.06572), (0.09623, 0.04632, 0.06495), (0.1039, 0.02986, 0.06279), (0.1089, 0.01418, 0.05962), (0.004606, -0.01418, 0.1241), (0.009701, -0.02986, 0.121), (0.01505, -0.04632, 0.1151), (0.02031, -0.0625, 0.1063), (0.02509, -0.07721, 0.09505), (0.0291, -0.08957, 0.08219), (0.03224, -0.09923, 0.06884), (0.1043, 0.0, 0.06884), (0.09418, 0.0, 0.08219), (0.08118, 0.0, 0.09505), (0.06572, 0.0, 0.1063), (0.04871, 0.0, 0.1151), (0.03139, 0.0, 0.121), (0.01491, 0.0, 0.1241), (-0.01206, -0.008761, 0.1241), (-0.0254, -0.01845, 0.121), (-0.03941, -0.02863, 0.1151), (-0.05317, -0.03863, 0.1063), (-0.06568, -0.04772, 0.09505), (-0.07619, -0.05536, 0.08219), (-0.08441, -0.06133, 0.06884), (-0.01206, 0.008761, 0.1241), (-0.0254, 0.01845, 0.121), (-0.03941, 0.02863, 0.1151), (-0.05317, 0.03863, 0.1063), (-0.06568, 0.04772, 0.09505), (-0.07619, 0.05536, 0.08219), (-0.08441, 0.06133, 0.06884), (0.004606, 0.01418, 0.1241), (0.009701, 0.02986, 0.121), (0.01505, 0.04632, 0.1151), (0.02031, 0.0625, 0.1063), (0.02509, 0.07721, 0.09505), (0.0291, 0.08957, 0.08219), (0.03224, 0.09923, 0.06884), (0.02077, 0.01509, 0.1223), (0.0384, 0.01581, 0.1179), (0.02691, 0.03163, 0.1179), (0.05642, 0.01622, 0.1104), (0.04523, 0.03286, 0.1118), (0.03286, 0.04865, 0.1104), (0.07347, 0.01622, 0.09982), (0.06334, 0.0333, 0.1025), (0.05124, 0.04995, 0.1025), (0.03813, 0.06487, 0.09982), (0.08828, 0.01581, 0.08707), (0.07977, 0.03286, 0.09045), (0.06875, 0.04995, 0.09167), (0.0559, 0.06572, 0.09045), (0.04232, 0.07907, 0.08707), (0.1001, 0.01509, 0.07329), (0.09342, 0.03163, 0.07679), (0.08401, 0.04865, 0.07874), (0.07223, 0.06487, 0.07874), (0.05895, 0.07907, 0.07679), (0.0453, 0.09056, 0.07329), (-0.007935, 0.02442, 0.1223), (-0.003176, 0.0414, 0.1179), (-0.02177, 0.03536, 0.1179), (0.002012, 0.05867, 0.1104), (-0.01727, 0.05316, 0.1118), (-0.03611, 0.04628, 0.1104), (0.007281, 0.07489, 0.09982), (-0.0121, 0.07053, 0.1025), (-0.03167, 0.06417, 0.1025), (-0.04991, 0.05631, 0.09982), (0.01224, 0.08885, 0.08707), (-0.006599, 0.08602, 0.09045), (-0.02626, 0.08082, 0.09167), (-0.04523, 0.07347, 0.09045), (-0.06213, 0.06468, 0.08707), (0.01659, 0.09989, 0.07329), (-0.001214, 0.09862, 0.07679), (-0.02031, 0.09493, 0.07874), (-0.03937, 0.08874, 0.07874), (-0.05699, 0.0805, 0.07679), (-0.07213, 0.07106, 0.07329), (-0.02568, 0.0, 0.1223), (-0.04036, 0.009774, 0.1179), (-0.04036, -0.009774, 0.1179), (-0.05518, 0.02004, 0.1104), (-0.0559, -1.958e-09, 0.1118), (-0.05518, -0.02004, 0.1104), (-0.06897, 0.03007, 0.09982), (-0.07082, 0.01029, 0.1025), (-0.07082, -0.01029, 0.1025), (-0.06897, -0.03007, 0.09982), (-0.08072, 0.0391, 0.08707), (-0.08385, 0.02031, 0.09045), (-0.08498, -2.077e-09, 0.09167), (-0.08385, -0.02031, 0.09045), (-0.08072, -0.0391, 0.08707), (-0.08988, 0.04664, 0.07329), (-0.09417, 0.02932, 0.07679), (-0.09656, 0.01002, 0.07874), (-0.09656, -0.01002, 0.07874), (-0.09417, -0.02932, 0.07679), (-0.08988, -0.04664, 0.07329), (-0.007935, -0.02442, 0.1223), (-0.02177, -0.03536, 0.1179), (-0.003176, -0.0414, 0.1179), (-0.03611, -0.04628, 0.1104), (-0.01727, -0.05316, 0.1118), (0.002012, -0.05867, 0.1104), (-0.04991, -0.05631, 0.09982), (-0.03167, -0.06417, 0.1025), (-0.0121, -0.07053, 0.1025), (0.007281, -0.07489, 0.09982), (-0.06213, -0.06468, 0.08707), (-0.04523, -0.07347, 0.09045), (-0.02626, -0.08082, 0.09167), (-0.006599, -0.08602, 0.09045), (0.01224, -0.08885, 0.08707), (-0.07213, -0.07106, 0.07329), (-0.05699, -0.0805, 0.07679), (-0.03937, -0.08874, 0.07874), (-0.02031, -0.09493, 0.07874), (-0.001214, -0.09862, 0.07679), (0.01659, -0.09989, 0.07329), (0.02077, -0.01509, 0.1223), (0.02691, -0.03163, 0.1179), (0.0384, -0.01581, 0.1179), (0.03286, -0.04865, 0.1104), (0.04523, -0.03286, 0.1118), (0.05642, -0.01622, 0.1104), (0.03813, -0.06487, 0.09982), (0.05124, -0.04995, 0.1025), (0.06334, -0.0333, 0.1025), (0.07347, -0.01622, 0.09982), (0.04232, -0.07907, 0.08707), (0.0559, -0.06572, 0.09045), (0.06875, -0.04995, 0.09167), (0.07977, -0.03286, 0.09045), (0.08828, -0.01581, 0.08707), (0.0453, -0.09056, 0.07329), (0.05895, -0.07907, 0.07679), (0.07223, -0.06487, 0.07874), (0.08401, -0.04865, 0.07874), (0.09342, -0.03163, 0.07679), (0.1001, -0.01509, 0.07329), (0.113, 0.02442, 0.04761), (0.1152, 0.03536, 0.03326), (0.1069, 0.0414, 0.04989), (0.1149, 0.04628, 0.01705), (0.1077, 0.05317, 0.03455), (0.09781, 0.05867, 0.05115), (0.1116, 0.05631, -3.912e-09), (0.1058, 0.06417, 0.01751), (0.09708, 0.07053, 0.03501), (0.08602, 0.07489, 0.05115), (0.1057, 0.06469, -0.01663), (0.1011, 0.07347, 0.0), (0.09374, 0.08082, 0.01751), (0.08385, 0.08602, 0.03455), (0.0724, 0.08885, 0.04989), (0.09781, 0.07106, -0.03174), (0.09417, 0.0805, -0.01663), (0.08804, 0.08874, 6.392e-09), (0.07951, 0.09493, 0.01705), (0.06923, 0.09862, 0.03326), (0.05814, 0.09989, 0.04761), (0.01168, 0.115, 0.04761), (0.001962, 0.1205, 0.03326), (-0.006352, 0.1144, 0.04989), (-0.008526, 0.1235, 0.01705), (-0.01727, 0.1189, 0.03455), (-0.02558, 0.1111, 0.05115), (-0.01906, 0.1235, -4.303e-08), (-0.02833, 0.1205, 0.01751), (-0.03708, 0.1141, 0.03501), (-0.04464, 0.105, 0.05115), (-0.02887, 0.1205, -0.01663), (-0.03863, 0.1189, -6.15e-08), (-0.0479, 0.1141, 0.01751), (-0.0559, 0.1063, 0.03455), (-0.06213, 0.09632, 0.04989), (-0.03736, 0.115, -0.03174), (-0.04746, 0.1144, -0.01663), (-0.05719, 0.1111, -4.794e-08), (-0.06572, 0.105, 0.01705), (-0.0724, 0.09632, 0.03326), (-0.07704, 0.08616, 0.04761), (-0.1057, 0.04664, 0.04761), (-0.114, 0.0391, 0.03326), (-0.1108, 0.02932, 0.04989), (-0.1201, 0.03007, 0.01705), (-0.1184, 0.02031, 0.03455), (-0.1136, 0.01002, 0.05115), (-0.1234, 0.02004, 1.369e-08), (-0.1233, 0.01029, 0.01751), (-0.12, -1.004e-08, 0.03501), (-0.1136, -0.01002, 0.05115), (-0.1235, 0.009774, -0.01663), (-0.125, -4.51e-08, 7.995e-08), (-0.1233, -0.01029, 0.01751), (-0.1184, -0.02031, 0.03455), (-0.1108, -0.02932, 0.04989), (-0.1209, -5.057e-08, -0.03174), (-0.1235, -0.009774, -0.01663), (-0.1234, -0.02004, 1.822e-07), (-0.1201, -0.03007, 0.01705), (-0.114, -0.0391, 0.03326), (-0.1057, -0.04664, 0.04761), (-0.07704, -0.08616, 0.04761), (-0.0724, -0.09632, 0.03326), (-0.06213, -0.09631, 0.04989), (-0.06572, -0.105, 0.01705), (-0.0559, -0.1063, 0.03455), (-0.04464, -0.105, 0.05115), (-0.05719, -0.1111, -7.824e-08), (-0.0479, -0.1141, 0.01751), (-0.03708, -0.1141, 0.03501), (-0.02558, -0.1111, 0.05115), (-0.04746, -0.1144, -0.01663), (-0.03863, -0.1189, -9.839e-08), (-0.02833, -0.1205, 0.01751), (-0.01727, -0.1189, 0.03455), (-0.006352, -0.1144, 0.04989), (-0.03736, -0.115, -0.03174), (-0.02887, -0.1205, -0.01663), (-0.01906, -0.1235, -6.179e-08), (-0.008526, -0.1235, 0.01705), (0.001962, -0.1205, 0.03326), (0.01168, -0.115, 0.04761), (0.05814, -0.09989, 0.04761), (0.06923, -0.09862, 0.03326), (0.0724, -0.08885, 0.04989), (0.07951, -0.09493, 0.01705), (0.08385, -0.08602, 0.03455), (0.08602, -0.07489, 0.05115), (0.08804, -0.08874, -1.369e-07), (0.09374, -0.08082, 0.01751), (0.09708, -0.07053, 0.03501), (0.09781, -0.05867, 0.05115), (0.09417, -0.0805, -0.01663), (0.1011, -0.07347, -2.378e-07), (0.1058, -0.06417, 0.01751), (0.1077, -0.05317, 0.03455), (0.1069, -0.0414, 0.04989), (0.09781, -0.07106, -0.03174), (0.1057, -0.06469, -0.01663), (0.1116, -0.05631, -2.845e-07), (0.1149, -0.04628, 0.01705), (0.1152, -0.03536, 0.03326), (0.113, -0.02442, 0.04761), (0.03736, 0.115, 0.03174), (0.04746, 0.1144, 0.01663), (0.02887, 0.1205, 0.01663), (0.05719, 0.1111, -5.681e-10), (0.03863, 0.1189, -1.634e-15), (0.01906, 0.1235, 5.681e-10), (0.06572, 0.105, -0.01705), (0.0479, 0.1141, -0.01751), (0.02833, 0.1205, -0.01751), (0.008526, 0.1235, -0.01705), (0.0724, 0.09632, -0.03326), (0.0559, 0.1063, -0.03455), (0.03708, 0.1141, -0.03501), (0.01727, 0.1189, -0.03455), (-0.001962, 0.1205, -0.03326), (0.07704, 0.08616, -0.04761), (0.06213, 0.09631, -0.04989), (0.04464, 0.105, -0.05115), (0.02558, 0.1111, -0.05115), (0.006352, 0.1144, -0.04989), (-0.01168, 0.115, -0.04761), (-0.09781, 0.07106, 0.03174), (-0.09417, 0.0805, 0.01663), (-0.1057, 0.06469, 0.01663), (-0.08804, 0.08874, -5.682e-10), (-0.1011, 0.07347, -4.903e-15), (-0.1116, 0.05631, 5.681e-10), (-0.07951, 0.09493, -0.01705), (-0.09374, 0.08082, -0.01751), (-0.1058, 0.06417, -0.01751), (-0.1149, 0.04628, -0.01705), (-0.06923, 0.09862, -0.03326), (-0.08385, 0.08602, -0.03455), (-0.09708, 0.07053, -0.03501), (-0.1077, 0.05317, -0.03455), (-0.1152, 0.03536, -0.03326), (-0.05814, 0.09989, -0.04761), (-0.0724, 0.08885, -0.04989), (-0.08602, 0.07489, -0.05115), (-0.09781, 0.05867, -0.05115), (-0.1069, 0.0414, -0.04989), (-0.113, 0.02442, -0.04761), (-0.09781, -0.07106, 0.03174), (-0.1057, -0.06469, 0.01663), (-0.09417, -0.0805, 0.01663), (-0.1116, -0.05631, -5.681e-10), (-0.1011, -0.07347, 5.02e-15), (-0.08804, -0.08874, 5.682e-10), (-0.1149, -0.04628, -0.01705), (-0.1058, -0.06417, -0.01751), (-0.09374, -0.08082, -0.01751), (-0.07951, -0.09493, -0.01705), (-0.1152, -0.03536, -0.03326), (-0.1077, -0.05317, -0.03455), (-0.09708, -0.07053, -0.03501), (-0.08385, -0.08602, -0.03455), (-0.06923, -0.09862, -0.03326), (-0.113, -0.02442, -0.04761), (-0.1069, -0.0414, -0.04989), (-0.09781, -0.05867, -0.05115), (-0.08602, -0.07489, -0.05115), (-0.0724, -0.08885, -0.04989), (-0.05814, -0.09989, -0.04761), (0.03736, -0.115, 0.03174), (0.02887, -0.1205, 0.01663), (0.04746, -0.1144, 0.01663), (0.01906, -0.1235, -5.681e-10), (0.03863, -0.1189, 1.751e-15), (0.05719, -0.1111, 5.681e-10), (0.008526, -0.1235, -0.01705), (0.02833, -0.1205, -0.01751), (0.0479, -0.1141, -0.01751), (0.06572, -0.105, -0.01705), (-0.001962, -0.1205, -0.03326), (0.01727, -0.1189, -0.03455), (0.03708, -0.1141, -0.03501), (0.0559, -0.1063, -0.03455), (0.0724, -0.09632, -0.03326), (-0.01168, -0.115, -0.04761), (0.006352, -0.1144, -0.04989), (0.02558, -0.1111, -0.05115), (0.04464, -0.105, -0.05115), (0.06213, -0.09631, -0.04989), (0.07704, -0.08616, -0.04761), (0.1209, -1.883e-09, 0.03174), (0.1235, -0.009774, 0.01663), (0.1235, 0.009774, 0.01663), (0.1234, -0.02004, -5.681e-10), (0.125, -1.958e-09, 5.837e-17), (0.1234, 0.02004, 5.681e-10), (0.1201, -0.03007, -0.01705), (0.1233, -0.01029, -0.01751), (0.1233, 0.01029, -0.01751), (0.1201, 0.03007, -0.01705), (0.114, -0.0391, -0.03326), (0.1184, -0.02031, -0.03455), (0.12, -4.155e-09, -0.03501), (0.1184, 0.02031, -0.03455), (0.114, 0.0391, -0.03326), (0.1057, -0.04664, -0.04761), (0.1108, -0.02932, -0.04989), (0.1136, -0.01002, -0.05115), (0.1136, 0.01002, -0.05115), (0.1108, 0.02932, -0.04989), (0.1057, 0.04664, -0.04761), (0.07213, 0.07106, -0.07329), (0.06213, 0.06468, -0.08707), (0.05699, 0.0805, -0.07679), (0.04991, 0.05631, -0.09982), (0.04523, 0.07347, -0.09045), (0.03937, 0.08874, -0.07874), (0.03611, 0.04628, -0.1104), (0.03167, 0.06417, -0.1025), (0.02626, 0.08082, -0.09167), (0.02031, 0.09493, -0.07874), (0.02177, 0.03536, -0.1179), (0.01727, 0.05317, -0.1118), (0.0121, 0.07053, -0.1025), (0.006599, 0.08602, -0.09045), (0.001214, 0.09862, -0.07679), (0.007935, 0.02442, -0.1223), (0.003176, 0.0414, -0.1179), (-0.002012, 0.05867, -0.1104), (-0.007281, 0.07489, -0.09982), (-0.01224, 0.08885, -0.08707), (-0.01659, 0.09989, -0.07329), (-0.0453, 0.09056, -0.07329), (-0.04232, 0.07907, -0.08707), (-0.05895, 0.07907, -0.07679), (-0.03813, 0.06487, -0.09982), (-0.0559, 0.06572, -0.09045), (-0.07223, 0.06487, -0.07874), (-0.03286, 0.04865, -0.1104), (-0.05124, 0.04995, -0.1025), (-0.06875, 0.04995, -0.09167), (-0.08401, 0.04865, -0.07874), (-0.02691, 0.03163, -0.1179), (-0.04523, 0.03286, -0.1118), (-0.06334, 0.0333, -0.1025), (-0.07977, 0.03286, -0.09045), (-0.09342, 0.03163, -0.07679), (-0.02077, 0.01509, -0.1223), (-0.0384, 0.01581, -0.1179), (-0.05642, 0.01622, -0.1104), (-0.07347, 0.01622, -0.09982), (-0.08828, 0.01581, -0.08707), (-0.1001, 0.01509, -0.07329), (-0.1001, -0.01509, -0.07329), (-0.08828, -0.01581, -0.08707), (-0.09342, -0.03163, -0.07679), (-0.07347, -0.01622, -0.09982), (-0.07977, -0.03286, -0.09045), (-0.08401, -0.04865, -0.07874), (-0.05642, -0.01622, -0.1104), (-0.06334, -0.0333, -0.1025), (-0.06875, -0.04995, -0.09167), (-0.07223, -0.06487, -0.07874), (-0.0384, -0.01581, -0.1179), (-0.04523, -0.03286, -0.1118), (-0.05124, -0.04995, -0.1025), (-0.0559, -0.06572, -0.09045), (-0.05895, -0.07907, -0.07679), (-0.02077, -0.01509, -0.1223), (-0.02691, -0.03163, -0.1179), (-0.03286, -0.04865, -0.1104), (-0.03813, -0.06487, -0.09982), (-0.04232, -0.07907, -0.08707), (-0.0453, -0.09056, -0.07329), (0.08988, 0.04664, -0.07329), (0.09417, 0.02932, -0.07679), (0.08072, 0.0391, -0.08707), (0.09656, 0.01002, -0.07874), (0.08385, 0.02031, -0.09045), (0.06897, 0.03007, -0.09982), (0.09656, -0.01002, -0.07874), (0.08498, -6.025e-08, -0.09167), (0.07082, 0.01029, -0.1025), (0.05518, 0.02004, -0.1104), (0.09417, -0.02932, -0.07679), (0.08385, -0.02031, -0.09045), (0.07082, -0.01029, -0.1025), (0.0559, -9.224e-08, -0.1118), (0.04036, 0.009774, -0.1179), (0.08988, -0.04664, -0.07329), (0.08072, -0.0391, -0.08707), (0.06897, -0.03007, -0.09982), (0.05518, -0.02004, -0.1104), (0.04036, -0.009774, -0.1179), (0.02568, -7.04e-08, -0.1223), (-0.01659, -0.09989, -0.07329), (-0.01224, -0.08885, -0.08707), (0.001214, -0.09862, -0.07679), (-0.007281, -0.07489, -0.09982), (0.006599, -0.08602, -0.09045), (0.02031, -0.09493, -0.07874), (-0.002012, -0.05867, -0.1104), (0.0121, -0.07053, -0.1025), (0.02626, -0.08082, -0.09167), (0.03937, -0.08874, -0.07874), (0.003176, -0.0414, -0.1179), (0.01727, -0.05317, -0.1118), (0.03167, -0.06417, -0.1025), (0.04523, -0.07347, -0.09045), (0.05699, -0.0805, -0.07679), (0.007935, -0.02442, -0.1223), (0.02177, -0.03536, -0.1179), (0.03611, -0.04628, -0.1104), (0.04991, -0.05631, -0.09982), (0.06213, -0.06468, -0.08707), (0.07213, -0.07106, -0.07329)], [], [(0, 19, 18), (1, 25, 39), (0, 18, 53), (0, 53, 67), (0, 67, 40), (1, 39, 88), (2, 32, 102), (3, 60, 116), (4, 74, 130), (5, 81, 144), (1, 88, 103), (2, 102, 117), (3, 116, 131), (4, 130, 145), (5, 144, 89), (6, 158, 193), (7, 165, 207), (8, 172, 214), (9, 179, 221), (10, 186, 194), (200, 215, 11), (199, 222, 200), (198, 223, 199), (197, 225, 198), (196, 228, 197), (195, 232, 196), (194, 237, 195), (200, 222, 215), (222, 216, 215), (199, 223, 222), (223, 224, 222), (222, 224, 216), (224, 217, 216), (198, 225, 223), (225, 226, 223), (223, 226, 224), (226, 227, 224), (224, 227, 217), (227, 218, 217), (197, 228, 225), (228, 229, 225), (225, 229, 226), (229, 230, 226), (226, 230, 227), (230, 231, 227), (227, 231, 218), (231, 219, 218), (196, 232, 228), (232, 233, 228), (228, 233, 229), (233, 234, 229), (229, 234, 230), (234, 235, 230), (230, 235, 231), (235, 236, 231), (231, 236, 219), (236, 220, 219), (195, 237, 232), (237, 238, 232), (232, 238, 233), (238, 239, 233), (233, 239, 234), (239, 240, 234), (234, 240, 235), (240, 241, 235), (235, 241, 236), (241, 242, 236), (236, 242, 220), (242, 221, 220), (194, 186, 237), (186, 185, 237), (237, 185, 238), (185, 184, 238), (238, 184, 239), (184, 183, 239), (239, 183, 240), (183, 182, 240), (240, 182, 241), (182, 181, 241), (241, 181, 242), (181, 180, 242), (242, 180, 221), (180, 9, 221), (215, 208, 11), (216, 243, 215), (217, 244, 216), (218, 246, 217), (219, 249, 218), (220, 253, 219), (221, 258, 220), (215, 243, 208), (243, 209, 208), (216, 244, 243), (244, 245, 243), (243, 245, 209), (245, 210, 209), (217, 246, 244), (246, 247, 244), (244, 247, 245), (247, 248, 245), (245, 248, 210), (248, 211, 210), (218, 249, 246), (249, 250, 246), (246, 250, 247), (250, 251, 247), (247, 251, 248), (251, 252, 248), (248, 252, 211), (252, 212, 211), (219, 253, 249), (253, 254, 249), (249, 254, 250), (254, 255, 250), (250, 255, 251), (255, 256, 251), (251, 256, 252), (256, 257, 252), (252, 257, 212), (257, 213, 212), (220, 258, 253), (258, 259, 253), (253, 259, 254), (259, 260, 254), (254, 260, 255), (260, 261, 255), (255, 261, 256), (261, 262, 256), (256, 262, 257), (262, 263, 257), (257, 263, 213), (263, 214, 213), (221, 179, 258), (179, 178, 258), (258, 178, 259), (178, 177, 259), (259, 177, 260), (177, 176, 260), (260, 176, 261), (176, 175, 261), (261, 175, 262), (175, 174, 262), (262, 174, 263), (174, 173, 263), (263, 173, 214), (173, 8, 214), (208, 201, 11), (209, 264, 208), (210, 265, 209), (211, 267, 210), (212, 270, 211), (213, 274, 212), (214, 279, 213), (208, 264, 201), (264, 202, 201), (209, 265, 264), (265, 266, 264), (264, 266, 202), (266, 203, 202), (210, 267, 265), (267, 268, 265), (265, 268, 266), (268, 269, 266), (266, 269, 203), (269, 204, 203), (211, 270, 267), (270, 271, 267), (267, 271, 268), (271, 272, 268), (268, 272, 269), (272, 273, 269), (269, 273, 204), (273, 205, 204), (212, 274, 270), (274, 275, 270), (270, 275, 271), (275, 276, 271), (271, 276, 272), (276, 277, 272), (272, 277, 273), (277, 278, 273), (273, 278, 205), (278, 206, 205), (213, 279, 274), (279, 280, 274), (274, 280, 275), (280, 281, 275), (275, 281, 276), (281, 282, 276), (276, 282, 277), (282, 283, 277), (277, 283, 278), (283, 284, 278), (278, 284, 206), (284, 207, 206), (214, 172, 279), (172, 171, 279), (279, 171, 280), (171, 170, 280), (280, 170, 281), (170, 169, 281), (281, 169, 282), (169, 168, 282), (282, 168, 283), (168, 167, 283), (283, 167, 284), (167, 166, 284), (284, 166, 207), (166, 7, 207), (201, 187, 11), (202, 285, 201), (203, 286, 202), (204, 288, 203), (205, 291, 204), (206, 295, 205), (207, 300, 206), (201, 285, 187), (285, 188, 187), (202, 286, 285), (286, 287, 285), (285, 287, 188), (287, 189, 188), (203, 288, 286), (288, 289, 286), (286, 289, 287), (289, 290, 287), (287, 290, 189), (290, 190, 189), (204, 291, 288), (291, 292, 288), (288, 292, 289), (292, 293, 289), (289, 293, 290), (293, 294, 290), (290, 294, 190), (294, 191, 190), (205, 295, 291), (295, 296, 291), (291, 296, 292), (296, 297, 292), (292, 297, 293), (297, 298, 293), (293, 298, 294), (298, 299, 294), (294, 299, 191), (299, 192, 191), (206, 300, 295), (300, 301, 295), (295, 301, 296), (301, 302, 296), (296, 302, 297), (302, 303, 297), (297, 303, 298), (303, 304, 298), (298, 304, 299), (304, 305, 299), (299, 305, 192), (305, 193, 192), (207, 165, 300), (165, 164, 300), (300, 164, 301), (164, 163, 301), (301, 163, 302), (163, 162, 302), (302, 162, 303), (162, 161, 303), (303, 161, 304), (161, 160, 304), (304, 160, 305), (160, 159, 305), (305, 159, 193), (159, 6, 193), (187, 200, 11), (188, 306, 187), (189, 307, 188), (190, 309, 189), (191, 312, 190), (192, 316, 191), (193, 321, 192), (187, 306, 200), (306, 199, 200), (188, 307, 306), (307, 308, 306), (306, 308, 199), (308, 198, 199), (189, 309, 307), (309, 310, 307), (307, 310, 308), (310, 311, 308), (308, 311, 198), (311, 197, 198), (190, 312, 309), (312, 313, 309), (309, 313, 310), (313, 314, 310), (310, 314, 311), (314, 315, 311), (311, 315, 197), (315, 196, 197), (191, 316, 312), (316, 317, 312), (312, 317, 313), (317, 318, 313), (313, 318, 314), (318, 319, 314), (314, 319, 315), (319, 320, 315), (315, 320, 196), (320, 195, 196), (192, 321, 316), (321, 322, 316), (316, 322, 317), (322, 323, 317), (317, 323, 318), (323, 324, 318), (318, 324, 319), (324, 325, 319), (319, 325, 320), (325, 326, 320), (320, 326, 195), (326, 194, 195), (193, 158, 321), (158, 157, 321), (321, 157, 322), (157, 156, 322), (322, 156, 323), (156, 155, 323), (323, 155, 324), (155, 154, 324), (324, 154, 325), (154, 153, 325), (325, 153, 326), (153, 152, 326), (326, 152, 194), (152, 10, 194), (95, 186, 10), (94, 327, 95), (93, 328, 94), (92, 330, 93), (91, 333, 92), (90, 337, 91), (89, 342, 90), (95, 327, 186), (327, 185, 186), (94, 328, 327), (328, 329, 327), (327, 329, 185), (329, 184, 185), (93, 330, 328), (330, 331, 328), (328, 331, 329), (331, 332, 329), (329, 332, 184), (332, 183, 184), (92, 333, 330), (333, 334, 330), (330, 334, 331), (334, 335, 331), (331, 335, 332), (335, 336, 332), (332, 336, 183), (336, 182, 183), (91, 337, 333), (337, 338, 333), (333, 338, 334), (338, 339, 334), (334, 339, 335), (339, 340, 335), (335, 340, 336), (340, 341, 336), (336, 341, 182), (341, 181, 182), (90, 342, 337), (342, 343, 337), (337, 343, 338), (343, 344, 338), (338, 344, 339), (344, 345, 339), (339, 345, 340), (345, 346, 340), (340, 346, 341), (346, 347, 341), (341, 347, 181), (347, 180, 181), (89, 144, 342), (144, 143, 342), (342, 143, 343), (143, 142, 343), (343, 142, 344), (142, 141, 344), (344, 141, 345), (141, 140, 345), (345, 140, 346), (140, 139, 346), (346, 139, 347), (139, 138, 347), (347, 138, 180), (138, 9, 180), (151, 179, 9), (150, 348, 151), (149, 349, 150), (148, 351, 149), (147, 354, 148), (146, 358, 147), (145, 363, 146), (151, 348, 179), (348, 178, 179), (150, 349, 348), (349, 350, 348), (348, 350, 178), (350, 177, 178), (149, 351, 349), (351, 352, 349), (349, 352, 350), (352, 353, 350), (350, 353, 177), (353, 176, 177), (148, 354, 351), (354, 355, 351), (351, 355, 352), (355, 356, 352), (352, 356, 353), (356, 357, 353), (353, 357, 176), (357, 175, 176), (147, 358, 354), (358, 359, 354), (354, 359, 355), (359, 360, 355), (355, 360, 356), (360, 361, 356), (356, 361, 357), (361, 362, 357), (357, 362, 175), (362, 174, 175), (146, 363, 358), (363, 364, 358), (358, 364, 359), (364, 365, 359), (359, 365, 360), (365, 366, 360), (360, 366, 361), (366, 367, 361), (361, 367, 362), (367, 368, 362), (362, 368, 174), (368, 173, 174), (145, 130, 363), (130, 129, 363), (363, 129, 364), (129, 128, 364), (364, 128, 365), (128, 127, 365), (365, 127, 366), (127, 126, 366), (366, 126, 367), (126, 125, 367), (367, 125, 368), (125, 124, 368), (368, 124, 173), (124, 8, 173), (137, 172, 8), (136, 369, 137), (135, 370, 136), (134, 372, 135), (133, 375, 134), (132, 379, 133), (131, 384, 132), (137, 369, 172), (369, 171, 172), (136, 370, 369), (370, 371, 369), (369, 371, 171), (371, 170, 171), (135, 372, 370), (372, 373, 370), (370, 373, 371), (373, 374, 371), (371, 374, 170), (374, 169, 170), (134, 375, 372), (375, 376, 372), (372, 376, 373), (376, 377, 373), (373, 377, 374), (377, 378, 374), (374, 378, 169), (378, 168, 169), (133, 379, 375), (379, 380, 375), (375, 380, 376), (380, 381, 376), (376, 381, 377), (381, 382, 377), (377, 382, 378), (382, 383, 378), (378, 383, 168), (383, 167, 168), (132, 384, 379), (384, 385, 379), (379, 385, 380), (385, 386, 380), (380, 386, 381), (386, 387, 381), (381, 387, 382), (387, 388, 382), (382, 388, 383), (388, 389, 383), (383, 389, 167), (389, 166, 167), (131, 116, 384), (116, 115, 384), (384, 115, 385), (115, 114, 385), (385, 114, 386), (114, 113, 386), (386, 113, 387), (113, 112, 387), (387, 112, 388), (112, 111, 388), (388, 111, 389), (111, 110, 389), (389, 110, 166), (110, 7, 166), (123, 165, 7), (122, 390, 123), (121, 391, 122), (120, 393, 121), (119, 396, 120), (118, 400, 119), (117, 405, 118), (123, 390, 165), (390, 164, 165), (122, 391, 390), (391, 392, 390), (390, 392, 164), (392, 163, 164), (121, 393, 391), (393, 394, 391), (391, 394, 392), (394, 395, 392), (392, 395, 163), (395, 162, 163), (120, 396, 393), (396, 397, 393), (393, 397, 394), (397, 398, 394), (394, 398, 395), (398, 399, 395), (395, 399, 162), (399, 161, 162), (119, 400, 396), (400, 401, 396), (396, 401, 397), (401, 402, 397), (397, 402, 398), (402, 403, 398), (398, 403, 399), (403, 404, 399), (399, 404, 161), (404, 160, 161), (118, 405, 400), (405, 406, 400), (400, 406, 401), (406, 407, 401), (401, 407, 402), (407, 408, 402), (402, 408, 403), (408, 409, 403), (403, 409, 404), (409, 410, 404), (404, 410, 160), (410, 159, 160), (117, 102, 405), (102, 101, 405), (405, 101, 406), (101, 100, 406), (406, 100, 407), (100, 99, 407), (407, 99, 408), (99, 98, 408), (408, 98, 409), (98, 97, 409), (409, 97, 410), (97, 96, 410), (410, 96, 159), (96, 6, 159), (109, 158, 6), (108, 411, 109), (107, 412, 108), (106, 414, 107), (105, 417, 106), (104, 421, 105), (103, 426, 104), (109, 411, 158), (411, 157, 158), (108, 412, 411), (412, 413, 411), (411, 413, 157), (413, 156, 157), (107, 414, 412), (414, 415, 412), (412, 415, 413), (415, 416, 413), (413, 416, 156), (416, 155, 156), (106, 417, 414), (417, 418, 414), (414, 418, 415), (418, 419, 415), (415, 419, 416), (419, 420, 416), (416, 420, 155), (420, 154, 155), (105, 421, 417), (421, 422, 417), (417, 422, 418), (422, 423, 418), (418, 423, 419), (423, 424, 419), (419, 424, 420), (424, 425, 420), (420, 425, 154), (425, 153, 154), (104, 426, 421), (426, 427, 421), (421, 427, 422), (427, 428, 422), (422, 428, 423), (428, 429, 423), (423, 429, 424), (429, 430, 424), (424, 430, 425), (430, 431, 425), (425, 431, 153), (431, 152, 153), (103, 88, 426), (88, 87, 426), (426, 87, 427), (87, 86, 427), (427, 86, 428), (86, 85, 428), (428, 85, 429), (85, 84, 429), (429, 84, 430), (84, 83, 430), (430, 83, 431), (83, 82, 431), (431, 82, 152), (82, 10, 152), (138, 151, 9), (139, 432, 138), (140, 433, 139), (141, 435, 140), (142, 438, 141), (143, 442, 142), (144, 447, 143), (138, 432, 151), (432, 150, 151), (139, 433, 432), (433, 434, 432), (432, 434, 150), (434, 149, 150), (140, 435, 433), (435, 436, 433), (433, 436, 434), (436, 437, 434), (434, 437, 149), (437, 148, 149), (141, 438, 435), (438, 439, 435), (435, 439, 436), (439, 440, 436), (436, 440, 437), (440, 441, 437), (437, 441, 148), (441, 147, 148), (142, 442, 438), (442, 443, 438), (438, 443, 439), (443, 444, 439), (439, 444, 440), (444, 445, 440), (440, 445, 441), (445, 446, 441), (441, 446, 147), (446, 146, 147), (143, 447, 442), (447, 448, 442), (442, 448, 443), (448, 449, 443), (443, 449, 444), (449, 450, 444), (444, 450, 445), (450, 451, 445), (445, 451, 446), (451, 452, 446), (446, 452, 146), (452, 145, 146), (144, 81, 447), (81, 80, 447), (447, 80, 448), (80, 79, 448), (448, 79, 449), (79, 78, 449), (449, 78, 450), (78, 77, 450), (450, 77, 451), (77, 76, 451), (451, 76, 452), (76, 75, 452), (452, 75, 145), (75, 4, 145), (124, 137, 8), (125, 453, 124), (126, 454, 125), (127, 456, 126), (128, 459, 127), (129, 463, 128), (130, 468, 129), (124, 453, 137), (453, 136, 137), (125, 454, 453), (454, 455, 453), (453, 455, 136), (455, 135, 136), (126, 456, 454), (456, 457, 454), (454, 457, 455), (457, 458, 455), (455, 458, 135), (458, 134, 135), (127, 459, 456), (459, 460, 456), (456, 460, 457), (460, 461, 457), (457, 461, 458), (461, 462, 458), (458, 462, 134), (462, 133, 134), (128, 463, 459), (463, 464, 459), (459, 464, 460), (464, 465, 460), (460, 465, 461), (465, 466, 461), (461, 466, 462), (466, 467, 462), (462, 467, 133), (467, 132, 133), (129, 468, 463), (468, 469, 463), (463, 469, 464), (469, 470, 464), (464, 470, 465), (470, 471, 465), (465, 471, 466), (471, 472, 466), (466, 472, 467), (472, 473, 467), (467, 473, 132), (473, 131, 132), (130, 74, 468), (74, 73, 468), (468, 73, 469), (73, 72, 469), (469, 72, 470), (72, 71, 470), (470, 71, 471), (71, 70, 471), (471, 70, 472), (70, 69, 472), (472, 69, 473), (69, 68, 473), (473, 68, 131), (68, 3, 131), (110, 123, 7), (111, 474, 110), (112, 475, 111), (113, 477, 112), (114, 480, 113), (115, 484, 114), (116, 489, 115), (110, 474, 123), (474, 122, 123), (111, 475, 474), (475, 476, 474), (474, 476, 122), (476, 121, 122), (112, 477, 475), (477, 478, 475), (475, 478, 476), (478, 479, 476), (476, 479, 121), (479, 120, 121), (113, 480, 477), (480, 481, 477), (477, 481, 478), (481, 482, 478), (478, 482, 479), (482, 483, 479), (479, 483, 120), (483, 119, 120), (114, 484, 480), (484, 485, 480), (480, 485, 481), (485, 486, 481), (481, 486, 482), (486, 487, 482), (482, 487, 483), (487, 488, 483), (483, 488, 119), (488, 118, 119), (115, 489, 484), (489, 490, 484), (484, 490, 485), (490, 491, 485), (485, 491, 486), (491, 492, 486), (486, 492, 487), (492, 493, 487), (487, 493, 488), (493, 494, 488), (488, 494, 118), (494, 117, 118), (116, 60, 489), (60, 59, 489), (489, 59, 490), (59, 58, 490), (490, 58, 491), (58, 57, 491), (491, 57, 492), (57, 56, 492), (492, 56, 493), (56, 55, 493), (493, 55, 494), (55, 54, 494), (494, 54, 117), (54, 2, 117), (96, 109, 6), (97, 495, 96), (98, 496, 97), (99, 498, 98), (100, 501, 99), (101, 505, 100), (102, 510, 101), (96, 495, 109), (495, 108, 109), (97, 496, 495), (496, 497, 495), (495, 497, 108), (497, 107, 108), (98, 498, 496), (498, 499, 496), (496, 499, 497), (499, 500, 497), (497, 500, 107), (500, 106, 107), (99, 501, 498), (501, 502, 498), (498, 502, 499), (502, 503, 499), (499, 503, 500), (503, 504, 500), (500, 504, 106), (504, 105, 106), (100, 505, 501), (505, 506, 501), (501, 506, 502), (506, 507, 502), (502, 507, 503), (507, 508, 503), (503, 508, 504), (508, 509, 504), (504, 509, 105), (509, 104, 105), (101, 510, 505), (510, 511, 505), (505, 511, 506), (511, 512, 506), (506, 512, 507), (512, 513, 507), (507, 513, 508), (513, 514, 508), (508, 514, 509), (514, 515, 509), (509, 515, 104), (515, 103, 104), (102, 32, 510), (32, 31, 510), (510, 31, 511), (31, 30, 511), (511, 30, 512), (30, 29, 512), (512, 29, 513), (29, 28, 513), (513, 28, 514), (28, 27, 514), (514, 27, 515), (27, 26, 515), (515, 26, 103), (26, 1, 103), (82, 95, 10), (83, 516, 82), (84, 517, 83), (85, 519, 84), (86, 522, 85), (87, 526, 86), (88, 531, 87), (82, 516, 95), (516, 94, 95), (83, 517, 516), (517, 518, 516), (516, 518, 94), (518, 93, 94), (84, 519, 517), (519, 520, 517), (517, 520, 518), (520, 521, 518), (518, 521, 93), (521, 92, 93), (85, 522, 519), (522, 523, 519), (519, 523, 520), (523, 524, 520), (520, 524, 521), (524, 525, 521), (521, 525, 92), (525, 91, 92), (86, 526, 522), (526, 527, 522), (522, 527, 523), (527, 528, 523), (523, 528, 524), (528, 529, 524), (524, 529, 525), (529, 530, 525), (525, 530, 91), (530, 90, 91), (87, 531, 526), (531, 532, 526), (526, 532, 527), (532, 533, 527), (527, 533, 528), (533, 534, 528), (528, 534, 529), (534, 535, 529), (529, 535, 530), (535, 536, 530), (530, 536, 90), (536, 89, 90), (88, 39, 531), (39, 38, 531), (531, 38, 532), (38, 37, 532), (532, 37, 533), (37, 36, 533), (533, 36, 534), (36, 35, 534), (534, 35, 535), (35, 34, 535), (535, 34, 536), (34, 33, 536), (536, 33, 89), (33, 5, 89), (46, 81, 5), (45, 537, 46), (44, 538, 45), (43, 540, 44), (42, 543, 43), (41, 547, 42), (40, 552, 41), (46, 537, 81), (537, 80, 81), (45, 538, 537), (538, 539, 537), (537, 539, 80), (539, 79, 80), (44, 540, 538), (540, 541, 538), (538, 541, 539), (541, 542, 539), (539, 542, 79), (542, 78, 79), (43, 543, 540), (543, 544, 540), (540, 544, 541), (544, 545, 541), (541, 545, 542), (545, 546, 542), (542, 546, 78), (546, 77, 78), (42, 547, 543), (547, 548, 543), (543, 548, 544), (548, 549, 544), (544, 549, 545), (549, 550, 545), (545, 550, 546), (550, 551, 546), (546, 551, 77), (551, 76, 77), (41, 552, 547), (552, 553, 547), (547, 553, 548), (553, 554, 548), (548, 554, 549), (554, 555, 549), (549, 555, 550), (555, 556, 550), (550, 556, 551), (556, 557, 551), (551, 557, 76), (557, 75, 76), (40, 67, 552), (67, 66, 552), (552, 66, 553), (66, 65, 553), (553, 65, 554), (65, 64, 554), (554, 64, 555), (64, 63, 555), (555, 63, 556), (63, 62, 556), (556, 62, 557), (62, 61, 557), (557, 61, 75), (61, 4, 75), (61, 74, 4), (62, 558, 61), (63, 559, 62), (64, 561, 63), (65, 564, 64), (66, 568, 65), (67, 573, 66), (61, 558, 74), (558, 73, 74), (62, 559, 558), (559, 560, 558), (558, 560, 73), (560, 72, 73), (63, 561, 559), (561, 562, 559), (559, 562, 560), (562, 563, 560), (560, 563, 72), (563, 71, 72), (64, 564, 561), (564, 565, 561), (561, 565, 562), (565, 566, 562), (562, 566, 563), (566, 567, 563), (563, 567, 71), (567, 70, 71), (65, 568, 564), (568, 569, 564), (564, 569, 565), (569, 570, 565), (565, 570, 566), (570, 571, 566), (566, 571, 567), (571, 572, 567), (567, 572, 70), (572, 69, 70), (66, 573, 568), (573, 574, 568), (568, 574, 569), (574, 575, 569), (569, 575, 570), (575, 576, 570), (570, 576, 571), (576, 577, 571), (571, 577, 572), (577, 578, 572), (572, 578, 69), (578, 68, 69), (67, 53, 573), (53, 52, 573), (573, 52, 574), (52, 51, 574), (574, 51, 575), (51, 50, 575), (575, 50, 576), (50, 49, 576), (576, 49, 577), (49, 48, 577), (577, 48, 578), (48, 47, 578), (578, 47, 68), (47, 3, 68), (47, 60, 3), (48, 579, 47), (49, 580, 48), (50, 582, 49), (51, 585, 50), (52, 589, 51), (53, 594, 52), (47, 579, 60), (579, 59, 60), (48, 580, 579), (580, 581, 579), (579, 581, 59), (581, 58, 59), (49, 582, 580), (582, 583, 580), (580, 583, 581), (583, 584, 581), (581, 584, 58), (584, 57, 58), (50, 585, 582), (585, 586, 582), (582, 586, 583), (586, 587, 583), (583, 587, 584), (587, 588, 584), (584, 588, 57), (588, 56, 57), (51, 589, 585), (589, 590, 585), (585, 590, 586), (590, 591, 586), (586, 591, 587), (591, 592, 587), (587, 592, 588), (592, 593, 588), (588, 593, 56), (593, 55, 56), (52, 594, 589), (594, 595, 589), (589, 595, 590), (595, 596, 590), (590, 596, 591), (596, 597, 591), (591, 597, 592), (597, 598, 592), (592, 598, 593), (598, 599, 593), (593, 599, 55), (599, 54, 55), (53, 18, 594), (18, 17, 594), (594, 17, 595), (17, 16, 595), (595, 16, 596), (16, 15, 596), (596, 15, 597), (15, 14, 597), (597, 14, 598), (14, 13, 598), (598, 13, 599), (13, 12, 599), (599, 12, 54), (12, 2, 54), (33, 46, 5), (34, 600, 33), (35, 601, 34), (36, 603, 35), (37, 606, 36), (38, 610, 37), (39, 615, 38), (33, 600, 46), (600, 45, 46), (34, 601, 600), (601, 602, 600), (600, 602, 45), (602, 44, 45), (35, 603, 601), (603, 604, 601), (601, 604, 602), (604, 605, 602), (602, 605, 44), (605, 43, 44), (36, 606, 603), (606, 607, 603), (603, 607, 604), (607, 608, 604), (604, 608, 605), (608, 609, 605), (605, 609, 43), (609, 42, 43), (37, 610, 606), (610, 611, 606), (606, 611, 607), (611, 612, 607), (607, 612, 608), (612, 613, 608), (608, 613, 609), (613, 614, 609), (609, 614, 42), (614, 41, 42), (38, 615, 610), (615, 616, 610), (610, 616, 611), (616, 617, 611), (611, 617, 612), (617, 618, 612), (612, 618, 613), (618, 619, 613), (613, 619, 614), (619, 620, 614), (614, 620, 41), (620, 40, 41), (39, 25, 615), (25, 24, 615), (615, 24, 616), (24, 23, 616), (616, 23, 617), (23, 22, 617), (617, 22, 618), (22, 21, 618), (618, 21, 619), (21, 20, 619), (619, 20, 620), (20, 19, 620), (620, 19, 40), (19, 0, 40), (12, 32, 2), (13, 621, 12), (14, 622, 13), (15, 624, 14), (16, 627, 15), (17, 631, 16), (18, 636, 17), (12, 621, 32), (621, 31, 32), (13, 622, 621), (622, 623, 621), (621, 623, 31), (623, 30, 31), (14, 624, 622), (624, 625, 622), (622, 625, 623), (625, 626, 623), (623, 626, 30), (626, 29, 30), (15, 627, 624), (627, 628, 624), (624, 628, 625), (628, 629, 625), (625, 629, 626), (629, 630, 626), (626, 630, 29), (630, 28, 29), (16, 631, 627), (631, 632, 627), (627, 632, 628), (632, 633, 628), (628, 633, 629), (633, 634, 629), (629, 634, 630), (634, 635, 630), (630, 635, 28), (635, 27, 28), (17, 636, 631), (636, 637, 631), (631, 637, 632), (637, 638, 632), (632, 638, 633), (638, 639, 633), (633, 639, 634), (639, 640, 634), (634, 640, 635), (640, 641, 635), (635, 641, 27), (641, 26, 27), (18, 19, 636), (19, 20, 636), (636, 20, 637), (20, 21, 637), (637, 21, 638), (21, 22, 638), (638, 22, 639), (22, 23, 639), (639, 23, 640), (23, 24, 640), (640, 24, 641), (24, 25, 641), (641, 25, 26), (25, 1, 26)])
me_ball_icosphere.polygons.foreach_set('use_smooth', [True] * 1280)
me_ball_icosphere.materials.append(mat_crystal)
me_ball_icosphere.use_remesh_preserve_volume = False
me_ball_icosphere.use_remesh_preserve_attributes = False
me_ball_icosphere.use_mirror_vertex_groups = False
me_ball_icosphere.update()

# ---- curves / text
cu_ring_groundplane = bpy.data.curves.new('Ring_groundplane', 'CURVE')
cu_ring_groundplane.dimensions = '3D'
_sp = cu_ring_groundplane.splines.new('NURBS'); _sp.points.add(15)
_sp.points.foreach_set('co', [0.0, 0.0, 0.0, 1.0, 0.0, 0.0, 0.0, 0.3536, 0.0, 0.0, 0.0, 1.0, 0.0, 0.0, 0.0, 0.3536, 0.0, 0.0, 0.0, 1.0, 0.0, 0.0, 0.0, 0.3536, 0.0, 0.0, 0.0, 1.0, 0.0, 0.0, 0.0, 0.3536, 0.0, -30.0, 0.0, 1.0, -30.0, -30.0, 0.0, 0.3536, -30.0, 0.0, 0.0, 1.0, -30.0, 30.0, 0.0, 0.3536, 0.0, 30.0, 0.0, 1.0, 30.0, 30.0, 0.0, 0.3536, 30.0, 0.0, 0.0, 1.0, 30.0, -30.0, 0.0, 0.3536])
_sp.order_v = 2
_sp.resolution_u = 4
_sp.resolution_v = 4
_sp.use_cyclic_u = True
cu_ring_groundplane.materials.append(None)
cu_ring_groundplane.use_path_clamp = True
cu_ring_groundplane.bevel_resolution = 0
cu_ring_groundplane.resolution_u = 4
cu_ring_groundplane.resolution_v = 4
cu_ring_groundplane.fill_mode = 'HALF'
cu_cylinder_fixture_support = bpy.data.curves.new('Cylinder_fixture_support', 'CURVE')
cu_cylinder_fixture_support.dimensions = '3D'
_sp = cu_cylinder_fixture_support.splines.new('NURBS'); _sp.points.add(15)
_sp.points.foreach_set('co', [0.0, -1.0, 0.0, 1.0, -1.0, -1.0, 0.0, 0.3536, -1.0, 0.0, 0.0, 1.0, -1.0, 1.0, 0.0, 0.3536, 0.0, 1.0, 0.0, 1.0, 1.0, 1.0, 0.0, 0.3536, 1.0, 0.0, 0.0, 1.0, 1.0, -1.0, 0.0, 0.3536, 0.0, -1.0, 1.0, 1.0, -1.0, -1.0, 1.0, 0.3536, -1.0, 0.0, 1.0, 1.0, -1.0, 1.0, 1.0, 0.3536, 0.0, 1.0, 1.0, 1.0, 1.0, 1.0, 1.0, 0.3536, 1.0, 0.0, 1.0, 1.0, 1.0, -1.0, 1.0, 0.3536])
_sp.order_v = 2
_sp.resolution_u = 4
_sp.resolution_v = 4
_sp.use_cyclic_u = True
cu_cylinder_fixture_support.materials.append(None)
cu_cylinder_fixture_support.use_path_clamp = True
cu_cylinder_fixture_support.bevel_resolution = 0
cu_cylinder_fixture_support.resolution_u = 4
cu_cylinder_fixture_support.resolution_v = 4
cu_cylinder_fixture_support.fill_mode = 'HALF'
cu_sphere_ball = bpy.data.curves.new('Sphere_ball', 'CURVE')
cu_sphere_ball.dimensions = '3D'
_sp = cu_sphere_ball.splines.new('NURBS'); _sp.points.add(39)
_sp.points.foreach_set('co', [0.0, 0.0, -1.0, 1.0, -1.0, 0.0, -1.0, 0.7071, -1.0, 0.0, 0.0, 1.0, -1.0, 0.0, 1.0, 0.7071, 0.0, 0.0, 1.0, 1.0, 0.0, 0.0, -1.0, 0.3536, -1.0, -1.0, -1.0, 0.25, -1.0, -1.0, 0.0, 0.3536, -1.0, -1.0, 1.0, 0.25, 0.0, 0.0, 1.0, 0.3536, 0.0, 0.0, -1.0, 1.0, 0.0, -1.0, -1.0, 0.7071, 0.0, -1.0, 0.0, 1.0, 0.0, -1.0, 1.0, 0.7071, 0.0, 0.0, 1.0, 1.0, 0.0, 0.0, -1.0, 0.3536, 1.0, -1.0, -1.0, 0.25, 1.0, -1.0, 0.0, 0.3536, 1.0, -1.0, 1.0, 0.25, 0.0, 0.0, 1.0, 0.3536, 0.0, 0.0, -1.0, 1.0, 1.0, 0.0, -1.0, 0.7071, 1.0, 0.0, 0.0, 1.0, 1.0, 0.0, 1.0, 0.7071, 0.0, 0.0, 1.0, 1.0, 0.0, 0.0, -1.0, 0.3536, 1.0, 1.0, -1.0, 0.25, 1.0, 1.0, 0.0, 0.3536, 1.0, 1.0, 1.0, 0.25, 0.0, 0.0, 1.0, 0.3536, 0.0, 0.0, -1.0, 1.0, 0.0, 1.0, -1.0, 0.7071, 0.0, 1.0, 0.0, 1.0, 0.0, 1.0, 1.0, 0.7071, 0.0, 0.0, 1.0, 1.0, 0.0, 0.0, -1.0, 0.3536, -1.0, 1.0, -1.0, 0.25, -1.0, 1.0, 0.0, 0.3536, -1.0, 1.0, 1.0, 0.25, 0.0, 0.0, 1.0, 0.3536])
_sp.points.foreach_set('radius', [0.0, 0.0, 0.0, 0.0, 0.0, 0.0, 0.0, 0.0, 0.0, 0.0, 0.0, 0.0, 0.0, 0.0, 0.0, 0.0, 0.0, 0.0, 0.0, 0.0, 0.0, 0.0, 0.0, 0.0, 0.0, 0.0, 0.0, 0.0, 0.0, 0.0, 0.0, 0.0, 0.0, 0.0, 0.0, 0.0, 0.0, 0.0, 0.0, 0.0])
_sp.order_u = 3
_sp.resolution_u = 4
_sp.resolution_v = 4
_sp.use_cyclic_v = True
_sp.use_endpoint_u = True
_sp.use_bezier_u = True
cu_sphere_ball.materials.append(None)
cu_sphere_ball.use_path_clamp = True
cu_sphere_ball.bevel_resolution = 0
cu_sphere_ball.resolution_u = 4
cu_sphere_ball.resolution_v = 4
cu_sphere_ball.fill_mode = 'HALF'
cu_sphere_fixture = bpy.data.curves.new('Sphere_fixture', 'CURVE')
cu_sphere_fixture.dimensions = '3D'
_sp = cu_sphere_fixture.splines.new('NURBS'); _sp.points.add(39)
_sp.points.foreach_set('co', [0.0, 0.0, -1.0, 1.0, -1.0, 0.0, -1.0, 0.7071, -1.0, 0.0, 0.0, 1.0, -1.0, 0.0, 1.0, 0.7071, 0.0, 0.0, 1.0, 1.0, 0.0, 0.0, -1.0, 0.3536, -1.0, -1.0, -1.0, 0.25, -1.0, -1.0, 0.0, 0.3536, -1.0, -1.0, 1.0, 0.25, 0.0, 0.0, 1.0, 0.3536, 0.0, 0.0, -1.0, 1.0, 0.0, -1.0, -1.0, 0.7071, 0.0, -1.0, 0.0, 1.0, 0.0, -1.0, 1.0, 0.7071, 0.0, 0.0, 1.0, 1.0, 0.0, 0.0, -1.0, 0.3536, 1.0, -1.0, -1.0, 0.25, 1.0, -1.0, 0.0, 0.3536, 1.0, -1.0, 1.0, 0.25, 0.0, 0.0, 1.0, 0.3536, 0.0, 0.0, -1.0, 1.0, 1.0, 0.0, -1.0, 0.7071, 1.0, 0.0, 0.0, 1.0, 1.0, 0.0, 1.0, 0.7071, 0.0, 0.0, 1.0, 1.0, 0.0, 0.0, -1.0, 0.3536, 1.0, 1.0, -1.0, 0.25, 1.0, 1.0, 0.0, 0.3536, 1.0, 1.0, 1.0, 0.25, 0.0, 0.0, 1.0, 0.3536, 0.0, 0.0, -1.0, 1.0, 0.0, 1.0, -1.0, 0.7071, 0.0, 1.0, 0.0, 1.0, 0.0, 1.0, 1.0, 0.7071, 0.0, 0.0, 1.0, 1.0, 0.0, 0.0, -1.0, 0.3536, -1.0, 1.0, -1.0, 0.25, -1.0, 1.0, 0.0, 0.3536, -1.0, 1.0, 1.0, 0.25, 0.0, 0.0, 1.0, 0.3536])
_sp.points.foreach_set('radius', [0.0, 0.0, 0.0, 0.0, 0.0, 0.0, 0.0, 0.0, 0.0, 0.0, 0.0, 0.0, 0.0, 0.0, 0.0, 0.0, 0.0, 0.0, 0.0, 0.0, 0.0, 0.0, 0.0, 0.0, 0.0, 0.0, 0.0, 0.0, 0.0, 0.0, 0.0, 0.0, 0.0, 0.0, 0.0, 0.0, 0.0, 0.0, 0.0, 0.0])
_sp.order_u = 3
_sp.resolution_u = 4
_sp.resolution_v = 4
_sp.use_cyclic_v = True
_sp.use_endpoint_u = True
_sp.use_bezier_u = True
cu_sphere_fixture.materials.append(None)
cu_sphere_fixture.use_path_clamp = True
cu_sphere_fixture.bevel_resolution = 0
cu_sphere_fixture.resolution_u = 4
cu_sphere_fixture.resolution_v = 4
cu_sphere_fixture.fill_mode = 'HALF'

# ---- objects
ob_groundplane_mesh = bpy.data.objects.new('groundplane_mesh', me_groundplane_mesh)
ob_fixture_support_mesh = bpy.data.objects.new('fixture_support_mesh', me_fixture_support_mesh)
ob_compass = bpy.data.objects.new('compass', None)
ob_sun = bpy.data.objects.new('sun', light_sun)
ob_building = bpy.data.objects.new('building', me_genbox_building)
ob_box = bpy.data.objects.new('box', me_genbox_box)
ob_room = bpy.data.objects.new('room', me_room)
ob_fixture_icosphere = bpy.data.objects.new('fixture_Icosphere', me_fixture_icosphere)
ob_window = bpy.data.objects.new('window', me_genbox_window)
ob_cam1_target = bpy.data.objects.new('cam1_Target', None)
ob_cam1 = bpy.data.objects.new('cam1', cam_cam1)
ob_cam2_target = bpy.data.objects.new('cam2_Target', None)
ob_cam2 = bpy.data.objects.new('cam2', cam_cam2)
ob_cam3_target = bpy.data.objects.new('cam3_Target', None)
ob_cam3 = bpy.data.objects.new('cam3', cam_cam3)
ob_ball_icosphere = bpy.data.objects.new('ball_Icosphere', me_ball_icosphere)
ob_cam4_target = bpy.data.objects.new('cam4_Target', None)
ob_cam4 = bpy.data.objects.new('cam4', cam_cam4)
ob_groundplane = bpy.data.objects.new('groundplane', cu_ring_groundplane)
ob_fixture_support = bpy.data.objects.new('fixture_support', cu_cylinder_fixture_support)
ob_ball = bpy.data.objects.new('ball', cu_sphere_ball)
ob_fixture = bpy.data.objects.new('fixture', cu_sphere_fixture)

# ---- transforms, parenting, visibility, modifiers, constraints
ob_groundplane_mesh.location = (0.0, 0.0, -0.01)
ob_groundplane_mesh.lineart.crease_threshold = 0.0
ob_groundplane_mesh.material_slots[0].link = 'OBJECT'; ob_groundplane_mesh.material_slots[0].material = mat_ground_mat
ob_fixture_support_mesh.location = (2.0, 1.0, 1.6)
ob_fixture_support_mesh.scale = (0.05, 0.05, 0.15)
ob_fixture_support_mesh.lineart.crease_threshold = 0.0
ob_fixture_support_mesh.material_slots[0].link = 'OBJECT'; ob_fixture_support_mesh.material_slots[0].material = mat_chrome
ob_compass.location = (0.0, 0.0, 0.0)
ob_compass.empty_image_offset = (0.0, 0.0)
ob_compass.lineart.crease_threshold = 0.0
ob_sun.location = (20.98, -29.03, 34.89)
ob_sun.rotation_euler = (-0.7986, 0.0, -2.516)
ob_sun.lineart.crease_threshold = 0.0
_c = ob_sun.constraints.new('TRACK_TO'); _c.name = 'AutoTrack'
_c.target = ob_compass
ob_building.location = (10.0, 5.0, 0.0)
ob_building.scale = (10.0, 10.0, 2.0)
ob_building.lineart.crease_threshold = 0.0
ob_building.material_slots[0].link = 'OBJECT'; ob_building.material_slots[0].material = mat_reflect20
ob_box.location = (0.5, 0.75, 0.0)
ob_box.rotation_euler = (0.0, -0.0, 0.2618)
ob_box.scale = (0.5, 0.5, 0.5)
ob_box.lineart.crease_threshold = 0.0
ob_box.material_slots[0].link = 'OBJECT'; ob_box.material_slots[0].material = mat_blue_plastic
ob_room.location = (0.0, 0.0, 0.0)
ob_room.lineart.crease_threshold = 0.0
ob_fixture_icosphere.location = (2.0, 1.0, 1.5)
ob_fixture_icosphere.lineart.crease_threshold = 0.0
ob_window.location = (2.99, 0.625, 0.625)
ob_window.scale = (0.01, 0.75, 0.75)
ob_window.lineart.crease_threshold = 0.0
ob_window.material_slots[0].link = 'OBJECT'; ob_window.material_slots[0].material = mat_window_glass
ob_cam1_target.location = (2.0, 0.5, 0.875)
ob_cam1_target.empty_display_size = 0.1
ob_cam1_target.empty_image_offset = (0.0, 0.0)
ob_cam1_target.lineart.crease_threshold = 0.0
ob_cam1.location = (2.25, 0.375, 1.0)
ob_cam1.lineart.crease_threshold = 0.0
_c = ob_cam1.constraints.new('TRACK_TO'); _c.name = 'AutoTrack'
_c.target = ob_cam1_target
ob_cam2_target.location = (0.396, 1.159, 1.229)
ob_cam2_target.empty_display_size = 0.1
ob_cam2_target.empty_image_offset = (0.0, 0.0)
ob_cam2_target.lineart.crease_threshold = 0.0
ob_cam2.location = (3.932, 0.916, 0.893)
ob_cam2.lineart.crease_threshold = 0.0
_c = ob_cam2.constraints.new('TRACK_TO'); _c.name = 'AutoTrack'
_c.target = ob_cam2_target
ob_cam3_target.location = (6.651, 0.988, 2.612)
ob_cam3_target.empty_display_size = 0.1
ob_cam3_target.empty_image_offset = (0.0, 0.0)
ob_cam3_target.lineart.crease_threshold = 0.0
ob_cam3.location = (7.617, 0.988, 2.87)
ob_cam3.lineart.crease_threshold = 0.0
_c = ob_cam3.constraints.new('TRACK_TO'); _c.name = 'AutoTrack'
_c.target = ob_cam3_target
ob_ball_icosphere.location = (0.7, 1.125, 0.625)
ob_ball_icosphere.lineart.crease_threshold = 0.0
ob_cam4_target.location = (24.0, 2.675, 2.725)
ob_cam4_target.empty_display_size = 0.1
ob_cam4_target.empty_image_offset = (0.0, 0.0)
ob_cam4_target.lineart.crease_threshold = 0.0
ob_cam4.location = (25.0, 2.5, 2.725)
ob_cam4.lineart.crease_threshold = 0.0
_c = ob_cam4.constraints.new('TRACK_TO'); _c.name = 'AutoTrack'
_c.target = ob_cam4_target
ob_groundplane.location = (0.0, 0.0, -0.01)
ob_groundplane.empty_image_offset = (0.0, 0.0)
ob_groundplane.lineart.crease_threshold = 0.0
ob_groundplane.material_slots[0].link = 'OBJECT'; ob_groundplane.material_slots[0].material = mat_ground_mat
ob_fixture_support.location = (2.0, 1.0, 1.6)
ob_fixture_support.scale = (0.05, 0.05, 0.15)
ob_fixture_support.empty_image_offset = (0.0, 0.0)
ob_fixture_support.lineart.crease_threshold = 0.0
ob_fixture_support.material_slots[0].link = 'OBJECT'; ob_fixture_support.material_slots[0].material = mat_chrome
ob_ball.location = (0.7, 1.125, 0.625)
ob_ball.scale = (0.125, 0.125, 0.125)
ob_ball.empty_image_offset = (0.0, 0.0)
ob_ball.lineart.crease_threshold = 0.0
ob_ball.material_slots[0].link = 'OBJECT'; ob_ball.material_slots[0].material = mat_crystal
ob_fixture.location = (2.0, 1.0, 1.5)
ob_fixture.scale = (0.125, 0.125, 0.125)
ob_fixture.empty_image_offset = (0.0, 0.0)
ob_fixture.lineart.crease_threshold = 0.0
ob_fixture.material_slots[0].link = 'OBJECT'; ob_fixture.material_slots[0].material = mat_bright

# ---- collection membership
col_collection_1.objects.link(ob_groundplane_mesh)
col_collection_1.objects.link(ob_fixture_support_mesh)
col_collection_1.objects.link(ob_compass)
col_collection_1.objects.link(ob_sun)
col_collection_1.objects.link(ob_building)
col_collection_1.objects.link(ob_box)
col_collection_1.objects.link(ob_room)
col_collection_2.objects.link(ob_fixture_icosphere)
col_collection_3.objects.link(ob_window)
col_collection_6.objects.link(ob_cam1_target)
col_collection_6.objects.link(ob_cam1)
col_collection_7.objects.link(ob_cam2_target)
col_collection_7.objects.link(ob_cam2)
col_collection_8.objects.link(ob_cam3_target)
col_collection_8.objects.link(ob_cam3)
col_collection_9.objects.link(ob_ball_icosphere)
col_collection_9.objects.link(ob_cam4_target)
col_collection_9.objects.link(ob_cam4)
col_collection_11.objects.link(ob_groundplane)
col_collection_11.objects.link(ob_fixture_support)
col_collection_11.objects.link(ob_ball)
col_collection_12.objects.link(ob_fixture)

# ---- scene / render settings (as saved in the file)
scene.camera = ob_cam1
scene.frame_start = 1; scene.frame_end = 4; scene.frame_set(1)
scene.render.engine = 'CYCLES'
scene.render.resolution_x = 500
scene.render.resolution_y = 500
scene.render.dither_intensity = 0.0
scene.render.border_min_x = 0.3712
scene.render.border_min_y = 0.6414
scene.render.border_max_x = 0.5868
scene.render.border_max_y = 0.8598
scene.render.use_stamp_time = False
scene.render.use_stamp_frame = False
scene.render.use_stamp_camera = False
scene.render.use_stamp_scene = False
scene.render.use_stamp_note = True
scene.render.use_stamp_filename = False
scene.render.use_stamp = True
scene.cycles.samples = 10000
scene.cycles.sampling_pattern = 'TABULATED_SOBOL'
scene.cycles.light_sampling_threshold = 0.0
scene.cycles.use_adaptive_sampling = False
scene.cycles.use_light_tree = False
scene.cycles.blur_glossy = 0.0
scene.cycles.volume_bounces = 1
scene.cycles.pixel_filter_type = 'GAUSSIAN'
scene.cycles.sample_clamp_indirect = 0.0
scene.view_settings.view_transform = 'Standard'
bpy.context.view_layer.update()
